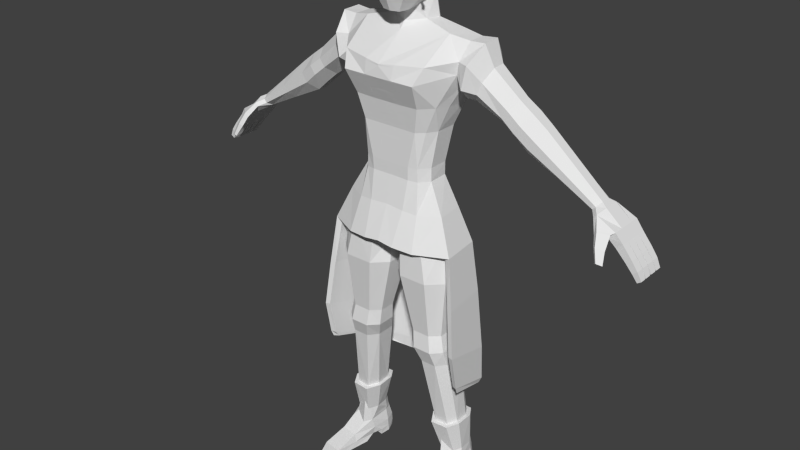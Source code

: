 # Source: BanditBettyStartScreen.blend  (saved by Blender 3.1.7; exported with 4.5.12 LTS)
import bpy
from mathutils import Matrix  # noqa: F401  (used for matrix-valued properties, if any)

bpy.ops.wm.read_factory_settings(use_empty=True)
scene = bpy.context.scene
scene.name = 'Scene'

# ---- collections
col_collection_1 = bpy.data.collections.new('Collection 1'); scene.collection.children.link(col_collection_1)

# ---- world
world_world = bpy.data.worlds.new('World'); scene.world = world_world
world_world.color = (0.05088, 0.05088, 0.05088)
world_world.use_sun_shadow = False
world_world.sun_shadow_jitter_overblur = 0.0
world_world.cycles.sampling_method = 'NONE'
world_world.cycles.sample_map_resolution = 256

# ---- meshes
me_cubo = bpy.data.meshes.new('Cubo')
me_cubo.from_pydata([(-0.07653, -0.06906, 1.833), (-0.03163, -0.1433, 1.782), (0.0, -0.152, 1.782), (-0.05822, -0.1553, 1.833), (0.0, -0.1172, 2.068), (0.0, -0.1733, 1.833), (0.0, -0.1583, 2.025), (0.0, -0.03157, 2.078), (0.0, 0.05229, 1.833), (-0.04793, 0.02324, 1.818), (0.0, -0.1065, 1.782), (-0.0443, -0.06012, 1.794), (-0.7188, 0.05392, 1.265), (-0.7295, 0.05392, 1.277), (-0.7658, 0.06562, 1.21), (-0.7958, 0.06562, 1.238), (-0.7932, 0.06562, 1.181), (-0.821, 0.06562, 1.204), (-0.8297, 0.06562, 1.143), (-0.8551, 0.06562, 1.162), (-0.8534, 0.06562, 1.114), (-0.8771, 0.06562, 1.131), (-0.8737, 0.06296, 1.09), (-0.8913, 0.06296, 1.101), (-0.7081, 0.03041, 1.253), (-0.7081, -0.02182, 1.253), (-0.7295, -0.06514, 1.277), (-0.7401, -0.02762, 1.289), (-0.7401, 0.03041, 1.289), (-0.7958, 0.03385, 1.238), (-0.7932, 0.03623, 1.181), (-0.7932, 0.004459, 1.181), (-0.7932, -0.02731, 1.181), (-0.821, -0.02731, 1.204), (-0.821, 0.004459, 1.204), (-0.821, 0.03623, 1.204), (-0.8297, 0.03385, 1.143), (-0.8297, 0.002076, 1.143), (-0.8297, -0.0297, 1.143), (-0.8551, -0.0297, 1.162), (-0.8551, 0.002076, 1.162), (-0.8551, 0.03385, 1.162), (-0.8534, 0.03385, 1.114), (-0.8534, 0.002076, 1.114), (-0.8534, -0.0297, 1.114), (-0.8771, -0.0297, 1.131), (-0.8771, 0.002076, 1.131), (-0.8771, 0.03385, 1.131), (-0.8737, 0.03183, 1.09), (-0.8737, -0.001006, 1.09), (-0.8737, -0.03071, 1.09), (-0.8913, -0.03071, 1.101), (-0.8913, -0.001006, 1.101), (-0.8913, 0.03183, 1.101), (-0.8551, 0.03861, 1.162), (-0.8771, 0.03861, 1.131), (-0.8913, 0.04068, 1.101), (-0.7658, 0.03861, 1.21), (-0.8297, 0.03861, 1.143), (-0.8534, 0.03861, 1.114), (-0.8737, 0.04068, 1.09), (-0.7658, 0.006842, 1.21), (-0.8297, 0.006842, 1.143), (-0.8551, 0.006842, 1.162), (-0.8534, 0.006842, 1.114), (-0.8771, 0.006842, 1.131), (-0.8737, 0.009549, 1.09), (-0.8913, 0.009549, 1.101), (-0.7658, -0.02493, 1.21), (-0.7958, -0.02493, 1.238), (-0.8297, -0.02493, 1.143), (-0.8551, -0.02493, 1.162), (-0.8534, -0.02493, 1.114), (-0.8771, -0.02493, 1.131), (-0.8737, -0.02328, 1.09), (-0.8913, -0.02328, 1.101), (-0.7985, -0.0567, 1.185), (-0.8351, -0.0567, 1.147), (-0.8598, -0.0567, 1.119), (-0.8773, -0.05299, 1.092), (-0.821, -0.0567, 1.204), (-0.8551, -0.0567, 1.162), (-0.8771, -0.0567, 1.131), (-0.8913, -0.05299, 1.101), (-0.7958, -0.06263, 1.238), (-0.7188, -0.06514, 1.265), (-0.7676, -0.06464, 1.22), (-0.7431, -0.0957, 1.225), (-0.755, -0.1139, 1.192), (-0.781, -0.09836, 1.182), (-0.7735, -0.1317, 1.154), (-0.7916, -0.1208, 1.147), (-0.7863, -0.07505, 1.232), (-0.7527, -0.09958, 1.241), (-0.7901, -0.1072, 1.191), (-0.7641, -0.1228, 1.202), (-0.7969, -0.126, 1.152), (-0.7788, -0.1368, 1.159), (-0.7192, -0.01618, 1.299), (-0.7192, 0.01904, 1.299), (-0.5101, 0.02215, 1.476), (-0.5101, -0.01685, 1.476), (-0.4453, -0.01685, 1.383), (-0.4453, 0.02215, 1.383), (-0.2329, 0.01996, 1.707), (-0.2342, -0.04558, 1.707), (-0.709, 0.04199, 1.288), (-0.4885, 0.06115, 1.445), (-0.4669, 0.06115, 1.414), (-0.4885, -0.05584, 1.445), (-0.4669, -0.05584, 1.414), (-0.3512, 0.01877, 1.464), (-0.3512, -0.02187, 1.464), (-0.413, -0.02187, 1.549), (-0.413, 0.01877, 1.549), (-0.3924, 0.0594, 1.521), (-0.3718, 0.0594, 1.493), (-0.3718, -0.06251, 1.493), (-0.3924, -0.06251, 1.521), (-0.398, -0.01978, 1.425), (-0.398, 0.02375, 1.425), (-0.4595, 0.02375, 1.515), (-0.4595, -0.01978, 1.515), (-0.4185, 0.06727, 1.455), (-0.439, 0.06727, 1.485), (-0.439, -0.06331, 1.485), (-0.4185, -0.06331, 1.455), (-0.2883, 0.06132, 1.607), (-0.3171, -0.03124, 1.634), (-0.2697, 0.07574, 1.557), (-0.3153, 0.01777, 1.636), (-0.2625, -0.04525, 1.521), (-0.2889, -0.08002, 1.553), (-0.2623, 0.03505, 1.531), (-0.3029, -0.07509, 1.594), (-0.1692, 0.01423, 1.722), (-0.1681, -0.06355, 1.721), (-0.2177, 0.05643, 1.683), (-0.06535, -0.04796, 1.746), (-0.2496, -0.08813, 0.09271), (-0.1888, -0.09872, 0.09271), (-0.244, 0.02203, 0.09795), (-0.2554, -0.05158, 0.09271), (-0.1801, 0.04663, 0.09833), (-0.2247, 0.05023, 0.09833), (-0.1697, 0.01604, 0.09833), (-0.1721, -0.06591, 0.09271), (-0.2724, -0.2213, 0.02668), (-0.2007, -0.2323, 0.02668), (-0.2531, 0.03294, 0.02379), (-0.2629, -0.04274, 0.02077), (-0.16, 0.01816, 0.02379), (-0.175, -0.05817, 0.02077), (-0.2548, 0.03563, 0.0004913), (-0.2297, 0.05907, 0.0004913), (-0.2749, -0.2278, 0.0004913), (-0.1745, 0.05682, 0.0004913), (-0.1594, 0.0203, 0.0004913), (-0.2005, -0.2392, 0.0004913), (-0.2482, 0.02981, 0.0537), (-0.1671, -0.05495, 0.0537), (-0.1946, -0.1417, 0.0537), (-0.2607, -0.1316, 0.0537), (-0.2586, -0.04094, 0.0537), (-0.1604, 0.01634, 0.0537), (0.0, -0.1199, 0.9686), (0.0, -0.01028, 0.9686), (-0.1729, -0.1847, 0.8819), (-0.1683, -0.152, 0.6608), (-0.1797, -0.1599, 0.598), (-0.1868, -0.1366, 0.5367), (-0.2143, -0.08968, 0.2701), (-0.23, -0.07157, 0.1483), (-0.2391, -0.06828, 0.1113), (0.0, 0.032, 0.99), (-0.06906, -0.1847, 0.8819), (-0.1022, -0.152, 0.6608), (-0.1101, -0.1599, 0.598), (-0.1284, -0.1366, 0.5367), (-0.1643, -0.09347, 0.2701), (-0.1803, -0.0787, 0.1483), (-0.1843, -0.07885, 0.2854), (-0.05862, -0.1739, 1.004), (-0.2248, -0.0342, 0.8819), (-0.2014, -0.06093, 0.6608), (-0.2145, -0.054, 0.598), (-0.2161, -0.02817, 0.5367), (-0.2427, 0.008444, 0.2705), (-0.2407, 0.0159, 0.1458), (-0.2411, 0.01909, 0.1129), (-0.2248, -0.1345, 0.8819), (-0.2014, -0.1216, 0.6608), (-0.2145, -0.1246, 0.598), (-0.2161, -0.1005, 0.5367), (-0.2336, -0.05646, 0.275), (-0.2468, -0.04315, 0.153), (-0.2529, -0.05125, 0.1113), (-0.1855, 0.00531, 1.488), (-0.06906, 0.01596, 0.8819), (-0.1591, 0.01596, 0.8819), (-0.1022, -0.03058, 0.6608), (-0.1683, -0.03058, 0.6608), (-0.1101, -0.01869, 0.598), (-0.1797, -0.01869, 0.598), (-0.1284, 0.007981, 0.5367), (-0.1868, 0.007981, 0.5367), (-0.1683, 0.03104, 0.2687), (-0.2172, 0.04923, 0.2675), (-0.1879, 0.04322, 0.1458), (-0.2229, 0.04322, 0.1458), (-0.1821, 0.04351, 0.1129), (-0.2265, 0.04673, 0.1127), (-0.09916, 0.03185, 1.007), (0.0, -0.1739, 1.004), (-0.01713, -0.0342, 0.8819), (-0.06908, -0.06093, 0.6608), (-0.07527, -0.054, 0.598), (-0.09915, -0.02817, 0.5367), (-0.1486, 0.001496, 0.2711), (-0.1714, 0.0159, 0.1458), (-0.1688, 0.01909, 0.1129), (-0.02027, -0.01028, 0.9736), (-0.01713, -0.1345, 0.8819), (-0.06908, -0.1216, 0.6608), (-0.07527, -0.1246, 0.598), (-0.09915, -0.1005, 0.5367), (-0.1419, -0.05646, 0.275), (-0.1587, -0.04315, 0.153), (-0.1683, -0.05479, 0.1113), (-0.02027, -0.1199, 0.9736), (0.0, -0.1716, 1.127), (0.0, 0.07174, 1.127), (-0.07235, 0.05707, 1.125), (-0.06795, -0.1722, 1.122), (0.0, -0.1541, 1.402), (0.0, 0.02712, 1.402), (0.0, -0.2129, 1.58), (0.0, 0.08346, 1.6), (0.0, -0.1696, 1.49), (0.0, 0.06794, 1.488), (0.0, -0.1527, 1.273), (0.0, 0.01262, 1.269), (-0.1526, -0.01195, 1.402), (-0.03529, 0.03371, 0.9854), (-0.1839, -0.01702, 1.117), (-0.1322, -0.0273, 1.271), (-0.1951, -0.1235, 1.117), (-0.1526, -0.09296, 1.402), (-0.1813, -0.07529, 1.488), (-0.1345, -0.1035, 1.272), (-0.1042, -0.1541, 1.402), (-0.1378, -0.2122, 1.581), (-0.1239, -0.1697, 1.492), (-0.07481, -0.1527, 1.273), (-0.08898, 0.02712, 1.402), (-0.1226, 0.08346, 1.6), (-0.1056, 0.06794, 1.488), (-0.05679, 0.01285, 1.27), (0.0, -0.209, 1.625), (-0.1582, -0.1789, 1.638), (-0.1272, 0.02316, 1.123), (-0.1275, 0.02712, 1.402), (-0.1556, 0.045, 1.488), (-0.2045, 0.06998, 1.598), (-0.1029, -0.0004501, 1.269), (0.0, -0.09894, 1.712), (-0.227, -0.0929, 1.65), (-0.1274, 0.06438, 1.693), (0.0, 0.07831, 1.695), (0.0, 0.0283, 1.818), (-0.03837, -0.1065, 1.782), (0.0, -0.07566, 1.794), (-0.05478, 0.01264, 1.819), (-0.1982, -0.01584, 1.041), (-0.1439, -0.175, 1.023), (-0.2097, -0.1246, 1.029), (-0.1212, -0.1632, 1.117), (-0.1673, -0.1273, 1.493), (-0.1054, -0.142, 1.272), (-0.1307, -0.1299, 1.402), (-0.7672, -0.07498, 1.219), (-0.2171, 0.03075, 1.564), (-0.2187, -0.09026, 1.605), (-0.2129, -0.0435, 1.56), (-0.07121, 0.00325, 1.833), (-0.05326, 0.032, 1.833), (-0.08748, -0.1235, 2.025), (-0.07012, -0.09277, 2.068), (-0.1036, -0.02524, 2.025), (-0.07617, -0.0248, 2.069), (-0.1077, -0.03211, 1.965), (0.0, -0.1815, 1.965), (-0.09724, -0.1457, 1.969), (0.0, 0.05332, 1.729), (-0.04773, 0.04504, 1.728), (-0.07468, 0.006183, 1.742), (0.0, -0.08001, 1.735), (-0.6885, 0.01904, 1.265), (-0.6987, 0.04199, 1.276), (-0.6885, -0.01618, 1.265), (-0.6987, -0.03896, 1.276), (-0.709, -0.03896, 1.288), (0.0, -0.1514, 1.228), (0.0, 0.01731, 1.223), (-0.1321, -0.02729, 1.224), (-0.1365, -0.1056, 1.225), (-0.07297, -0.1511, 1.227), (-0.05762, 0.01615, 1.224), (-0.1006, 0.001883, 1.223), (-0.1073, -0.1416, 1.225), (-0.2221, -0.1074, 0.2693), (-0.247, -0.06427, 0.2756), (-0.1573, -0.1124, 0.2693), (-0.2303, -0.0003738, 0.2711), (-0.2105, 0.03104, 0.2687), (-0.1626, 0.04923, 0.2675), (-0.1283, -0.06427, 0.2756), (-0.1372, 0.01084, 0.2705), (-0.253, -0.2711, 0.02264), (-0.2208, -0.2761, 0.02264), (-0.254, -0.2741, 0.01219), (-0.2207, -0.2792, 0.01219), (-0.2602, -0.004944, 0.0004913), (-0.1633, -0.0205, 0.0004913), (-0.2601, -0.005877, 0.02379), (-0.1618, -0.02096, 0.02379), (-0.268, -0.07735, 0.0), (-0.176, -0.09313, 0.0), (-0.1755, 0.05868, 0.0537), (-0.1745, 0.06023, 0.02379), (-0.228, 0.06112, 0.02379), (-0.2259, 0.05985, 0.0537), (-0.05808, -0.1454, 1.925), (-0.01426, -0.1582, 1.925), (-0.06039, -0.1464, 1.928), (-0.01426, -0.1575, 1.928), (-0.06359, -0.1584, 1.925), (-0.02445, -0.1737, 1.925), (-0.06589, -0.1586, 1.928), (-0.02445, -0.1729, 1.928), (-0.04845, -0.16, 1.914), (-0.0325, -0.1671, 1.914), (-0.0494, -0.164, 1.914), (-0.03345, -0.1711, 1.914), (-0.04848, -0.16, 1.908), (-0.04943, -0.1641, 1.908), (-0.03349, -0.1712, 1.907), (-0.0953, -0.06354, 1.87), (-0.08392, -0.06582, 1.871), (0.0, -0.1787, 1.847), (0.0, 0.09394, 1.884), (0.0, 0.0911, 1.968), (-0.09695, 0.04741, 1.883), (-0.09851, 0.0495, 1.967), (-0.05677, 0.07774, 1.968), (-0.0619, 0.07888, 1.884), (-0.2677, -0.132, 0.02373), (-0.2714, -0.1526, 0.0002456), (-0.1878, -0.1452, 0.02373), (-0.1883, -0.1662, 0.0002456), (-0.03645, 0.06477, 1.723), (-0.09493, -0.09651, 1.927), (-0.1091, -0.09423, 1.926), (0.0, 0.09239, 1.921), (-0.104, 0.04855, 1.92), (-0.06588, 0.07901, 1.921), (-0.114, -0.03928, 1.927), (0.0, -0.2189, 1.007), (0.0, 0.1122, 0.9995), (-0.08653, 0.09959, 0.9962), (-0.05893, -0.219, 0.9998), (-0.2332, 0.0007554, 0.9937), (-0.2492, -0.1502, 0.9927), (-0.1522, 0.05844, 0.995), (-0.1351, -0.2063, 0.9935), (0.0, 0.1395, 0.8135), (-0.08951, 0.1278, 0.8095), (-0.2548, 0.01244, 0.8066), (-0.274, -0.1645, 0.8054), (-0.163, 0.07868, 0.8081), (0.0, 0.1666, 0.5838), (-0.09402, 0.1626, 0.5791), (-0.274, 0.02178, 0.576), (-0.2923, -0.1786, 0.6307), (-0.1751, 0.09995, 0.5777), (0.0, 0.1736, 0.3744), (-0.09947, 0.1597, 0.3882), (-0.2756, 0.02581, 0.4424), (-0.2932, -0.1535, 0.4978), (-0.1738, 0.107, 0.408), (0.0, 0.1727, 0.3154), (-0.09956, 0.158, 0.3361), (-0.2694, 0.01754, 0.4244), (-0.2905, -0.1434, 0.4728), (-0.1706, 0.1161, 0.3632), (-0.5636, 0.02085, 1.326), (-0.5954, -0.04703, 1.368), (-0.6113, -0.01617, 1.39), (-0.5954, 0.0518, 1.368), (-0.5636, -0.01617, 1.326), (-0.5795, -0.04703, 1.347), (-0.5795, 0.0518, 1.347), (-0.6113, 0.02085, 1.39), (-0.1721, -0.1788, 0.842), (-0.1689, -0.1561, 0.6887), (-0.07503, -0.1788, 0.842), (-0.09799, -0.1561, 0.6887), (-0.2206, -0.03903, 0.842), (-0.2044, -0.05756, 0.6887), (-0.2206, -0.1322, 0.842), (-0.2044, -0.1233, 0.6887), (-0.1608, 0.007563, 0.842), (-0.1672, -0.02471, 0.6887), (-0.07503, 0.007563, 0.842), (-0.09799, -0.02471, 0.6887), (-0.02651, -0.03903, 0.842), (-0.06253, -0.05756, 0.6887), (-0.02651, -0.1322, 0.842), (-0.06253, -0.1233, 0.6887), (-0.2672, -0.111, 1.65), (-0.235, 0.03469, 1.531), (-0.2524, -0.1148, 1.569), (-0.2342, -0.05457, 1.524), (-0.2865, 0.02451, 1.711), (-0.2389, 0.08809, 1.567), (-0.2886, -0.04359, 1.709), (-0.2545, 0.09364, 1.645), (-0.05689, -0.2012, 1.631), (-0.02824, -0.1513, 1.228), (-0.03149, -0.1527, 1.273), (-0.04085, -0.1541, 1.402), (-0.04701, -0.1696, 1.49), (-0.05316, -0.2126, 1.581), (0.0, -0.1699, 1.995), (0.0, -0.1749, 2.004), (0.0, 0.06465, 1.115), (-0.06618, 0.05479, 1.113), (-0.1761, -0.01607, 1.111), (-0.1871, -0.1175, 1.11), (-0.1225, 0.02399, 1.112), (0.0, 0.09719, 0.9949), (-0.07866, 0.09036, 0.9918), (-0.2132, 0.001388, 0.9892), (-0.229, -0.1438, 0.9882), (-0.1365, 0.0587, 0.9908), (0.0, 0.1252, 0.8122), (-0.0746, 0.1194, 0.8085), (-0.2358, 0.01286, 0.8054), (-0.2546, -0.161, 0.8042), (-0.1439, 0.08152, 0.8072), (0.0, 0.1479, 0.5865), (-0.07072, 0.1427, 0.5823), (-0.2532, 0.02204, 0.5788), (-0.2745, -0.1748, 0.6326), (-0.1492, 0.09976, 0.5809), (0.0, 0.1605, 0.3808), (-0.08091, 0.1466, 0.3888), (-0.2605, 0.026, 0.4476), (-0.2762, -0.1475, 0.4958), (-0.1513, 0.1078, 0.4069), (0.0, 0.1599, 0.3205), (-0.09152, 0.1489, 0.3357), (-0.2616, 0.01717, 0.4241), (-0.2761, -0.13, 0.471), (-0.1574, 0.1113, 0.3597), (-0.1106, 0.00908, 2.061), (-0.06439, 0.009252, 2.098), (0.0, 0.104, 2.08), (0.0, 0.1188, 2.059), (0.0, 0.00487, 2.103), (0.0, 0.07548, 2.1), (-0.09811, 0.0757, 2.059), (-0.05913, 0.06349, 2.098), (-0.05599, 0.1063, 2.058), (-0.05417, 0.09366, 2.083), (-0.1143, 0.01019, 2.001), (-0.09955, 0.08382, 2.003), (-0.05904, 0.1102, 2.004), (0.0, 0.1254, 2.004), (-0.09363, -0.1343, 1.928), (-0.1031, -0.1357, 1.932), (-0.08643, -0.1332, 1.906), (-0.09588, -0.1346, 1.911), (-0.09326, -0.127, 1.891), (-0.1027, -0.1284, 1.895), (-0.09117, -0.1257, 1.88), (-0.1006, -0.127, 1.884), (-0.0958, -0.1211, 1.868), (-0.1052, -0.1225, 1.872), (-0.09335, -0.1206, 1.86), (-0.1028, -0.122, 1.864), (-0.09746, -0.1166, 1.849), (-0.1069, -0.118, 1.853), (-0.09492, -0.1143, 1.832), (-0.1044, -0.1157, 1.836), (-0.0878, -0.1386, 1.965), (-0.09724, -0.14, 1.969), (-0.09363, -0.1286, 1.928), (-0.1031, -0.13, 1.932), (-0.08643, -0.1274, 1.906), (-0.09588, -0.1288, 1.911), (-0.09326, -0.1212, 1.891), (-0.1027, -0.1226, 1.895), (-0.09117, -0.1199, 1.88), (-0.1006, -0.1213, 1.884), (-0.0958, -0.1154, 1.868), (-0.1052, -0.1168, 1.872), (-0.09335, -0.1149, 1.86), (-0.1028, -0.1163, 1.864), (-0.09746, -0.1109, 1.849), (-0.1069, -0.1123, 1.853), (-0.09492, -0.1086, 1.832), (-0.1044, -0.1099, 1.836), (-0.05729, -0.1573, 1.914), (-0.06186, -0.1552, 1.927), (-0.06319, -0.1568, 1.847), (-0.0878, -0.1444, 1.965), (-0.0325, -0.168, 1.926), (-0.0334, -0.1674, 1.913), (0.0, -0.2103, 1.575), (-0.0528, -0.2101, 1.575), (0.0, -0.1686, 1.484), (-0.0466, -0.1686, 1.485), (0.0, -0.1895, 1.531), (0.0, -0.1925, 1.538), (-0.04983, -0.1894, 1.532), (-0.05026, -0.1924, 1.538), (0.0, -0.1553, 1.409), (-0.04132, -0.1553, 1.409), (0.0, -0.1611, 1.442), (0.0, -0.1623, 1.448), (-0.04362, -0.1611, 1.442), (-0.04409, -0.1623, 1.449), (0.0, -0.2095, 1.619), (-0.05641, -0.2027, 1.625), (0.0, -0.1532, 1.319), (0.0, -0.1532, 1.325), (0.0, -0.1537, 1.36), (0.0, -0.1537, 1.368), (-0.03834, -0.1537, 1.368), (-0.03783, -0.1537, 1.36), (-0.03523, -0.1532, 1.325), (-0.03483, -0.1532, 1.319), (-0.03188, -0.1527, 1.278), (0.0, -0.1527, 1.278), (0.0, -0.1515, 1.233), (-0.02857, -0.1514, 1.232)], [], [(1, 270, 10, 2), (515, 3, 5, 349), (5, 3, 1, 2), (286, 6, 4, 287), (348, 0, 3, 515), (9, 272, 284, 285), (23, 22, 60, 56), (40, 37, 43, 46), (34, 31, 37, 40), (12, 24, 57, 14), (17, 16, 18, 19), (21, 20, 22, 23), (54, 19, 21, 55), (67, 53, 48, 66), (68, 86, 76, 32), (38, 77, 78, 44), (73, 46, 52, 75), (65, 47, 53, 67), (15, 13, 12, 14), (75, 52, 49, 74), (71, 40, 46, 73), (63, 41, 47, 65), (55, 21, 23, 56), (18, 58, 59, 20), (31, 32, 70, 37), (36, 62, 64, 42), (37, 70, 72, 43), (25, 85, 86, 68), (64, 65, 67, 66), (65, 64, 62, 63), (30, 35, 54, 58), (16, 30, 58, 18), (50, 51, 45, 44), (80, 33, 39, 81), (92, 94, 95, 93), (94, 96, 97, 95), (91, 89, 88, 90), (301, 98, 27, 26), (87, 88, 89, 280), (61, 68, 32, 31), (90, 97, 96, 91), (93, 95, 88, 87), (81, 77, 76, 80), (82, 78, 77, 81), (83, 51, 50, 79), (72, 73, 75, 74), (73, 72, 70, 71), (49, 52, 46, 43), (48, 53, 47, 42), (42, 47, 41, 36), (36, 41, 35, 30), (34, 35, 41, 63), (58, 54, 55, 59), (59, 55, 56, 60), (19, 18, 20, 21), (42, 64, 66, 48), (43, 72, 74, 49), (20, 59, 60, 22), (33, 34, 40, 71), (15, 14, 16, 17), (13, 15, 29, 28), (84, 92, 93, 26), (79, 78, 82, 83), (26, 27, 69, 84), (71, 70, 32, 33), (80, 76, 86, 84), (82, 45, 51, 83), (81, 39, 45, 82), (297, 299, 25, 24), (402, 99, 98, 397), (426, 137, 263, 424), (422, 283, 282, 421), (425, 105, 104, 423), (114, 121, 122, 113), (113, 122, 125, 118), (112, 119, 120, 111), (116, 123, 124, 115), (115, 124, 121, 114), (118, 125, 126, 117), (419, 425, 128, 134), (401, 298, 106, 398), (400, 300, 299, 399), (399, 299, 297, 395), (129, 133, 111, 116), (111, 120, 123, 116), (421, 282, 266, 419), (420, 281, 283, 422), (127, 115, 114, 130), (134, 128, 113, 118), (110, 126, 125, 109), (103, 120, 119, 102), (117, 126, 119, 112), (107, 124, 123, 108), (101, 122, 121, 100), (112, 131, 132, 117), (115, 127, 129, 116), (98, 99, 28, 27), (298, 297, 24, 12), (69, 29, 35, 34, 33), (27, 28, 29, 69), (63, 62, 31, 34), (99, 106, 13, 28), (44, 78, 79, 50), (106, 298, 12, 13), (14, 57, 30, 16), (300, 301, 26, 85), (299, 300, 85, 25), (92, 84, 86, 280), (86, 85, 87, 280), (100, 121, 124, 107), (102, 119, 126, 110), (108, 123, 120, 103), (109, 125, 122, 101), (117, 132, 134, 118), (141, 189, 211, 144), (331, 330, 149, 159), (161, 148, 358), (144, 211, 210, 143), (169, 170, 178, 177), (323, 157, 151, 325), (164, 160, 152, 325, 151), (162, 356, 147), (164, 151, 329, 328), (188, 189, 196, 195), (329, 151, 157, 156), (356, 150, 326, 357), (191, 192, 169, 168), (153, 154, 156, 157), (322, 323, 325, 324), (163, 159, 149, 324, 150), (227, 219, 317, 316), (149, 330, 154, 153), (358, 148, 158, 359), (146, 160, 164, 145), (145, 164, 328, 143), (142, 163, 162, 139), (146, 140, 161, 160), (144, 331, 159, 141), (208, 209, 207, 315), (227, 228, 220, 219), (186, 313, 194, 193), (225, 226, 218, 217), (185, 186, 193, 192), (225, 217, 216, 224), (408, 184, 191, 410), (418, 223, 215, 416), (199, 183, 273, 212), (229, 222, 214, 221), (203, 202, 204, 205), (184, 185, 192, 191), (203, 185, 184, 201), (176, 177, 224, 223), (310, 172, 180, 312), (227, 316, 312, 180), (209, 211, 189, 188), (196, 173, 172, 195), (208, 315, 317, 219), (158, 148, 319, 321), (148, 161, 162, 147), (139, 140, 181, 173), (254, 261, 262, 256), (403, 405, 175, 167), (161, 140, 139, 162), (179, 178, 170, 171), (187, 188, 195, 311), (192, 193, 170, 169), (142, 196, 189, 141), (405, 417, 222, 175), (225, 224, 177, 178), (202, 216, 217, 204), (179, 226, 225, 178), (311, 195, 172, 310), (203, 201, 200, 202), (412, 201, 184, 408), (410, 191, 168, 404), (194, 171, 170, 193), (139, 173, 196, 142), (177, 176, 168, 169), (215, 223, 224, 216), (205, 314, 313, 186), (202, 200, 215, 216), (172, 173, 181, 180), (197, 242, 247, 248), (411, 199, 198, 413), (228, 146, 145, 220), (314, 205, 204, 206), (247, 242, 245, 249), (181, 228, 227, 180), (211, 209, 208, 210), (146, 228, 181, 140), (210, 208, 219, 220), (206, 204, 217, 218), (413, 198, 214, 415), (275, 273, 183, 190), (143, 210, 220, 145), (243, 232, 231, 174), (520, 519, 236, 432), (244, 273, 275, 246), (256, 262, 263, 255), (522, 521, 238, 431), (243, 198, 199, 212), (278, 309, 306, 253), (229, 221, 166, 165), (277, 248, 247, 279), (254, 235, 241, 257), (245, 242, 261, 264), (182, 213, 230, 233), (182, 233, 276, 274), (250, 279, 278, 253), (212, 260, 232, 243), (305, 246, 276, 309), (275, 274, 276, 246), (429, 543, 542, 541, 540, 539, 430, 250, 253), (235, 254, 256, 239), (239, 256, 255, 237), (534, 533, 258, 427), (278, 279, 247, 249), (262, 261, 242, 197), (264, 261, 254, 257), (255, 263, 137, 267), (104, 135, 267, 137), (111, 133, 131, 112), (113, 128, 130, 114), (426, 127, 130, 423), (424, 420, 133, 129), (294, 9, 269, 293), (271, 11, 138, 296), (182, 229, 165, 213), (175, 222, 229, 182), (266, 259, 136, 105), (309, 276, 233, 306), (252, 277, 279, 250), (167, 274, 275, 190), (175, 182, 274, 167), (221, 243, 174, 166), (331, 144, 143, 328), (330, 329, 156, 154), (212, 273, 244, 260), (87, 85, 26, 93), (88, 95, 97, 90), (89, 94, 92, 280), (91, 96, 94, 89), (38, 39, 33, 32), (44, 45, 39, 38), (32, 76, 77, 38), (24, 25, 68, 61, 57), (30, 31, 62, 36), (35, 17, 19, 54), (15, 17, 35, 29), (57, 61, 31, 30), (69, 33, 80, 84), (270, 11, 271, 10), (272, 9, 294, 295), (9, 285, 8, 269), (359, 158, 155, 357), (141, 159, 163, 142), (277, 282, 283, 248), (248, 283, 281, 197), (262, 197, 281, 263), (251, 282, 277, 252), (259, 266, 282, 251), (237, 255, 267, 268), (203, 205, 186, 185), (0, 284, 272, 11), (270, 0, 11), (3, 0, 270, 1), (287, 4, 7, 289), (259, 427, 258, 265, 136), (188, 187, 207, 209), (104, 105, 136, 135), (272, 295, 138, 11), (288, 290, 292, 286), (351, 354, 477, 478), (288, 289, 466, 465), (354, 353, 476, 477), (214, 198, 243, 221), (287, 289, 288, 286), (289, 7, 469, 466), (288, 465, 475), (516, 291, 433), (136, 138, 295, 135), (135, 295, 294, 267), (265, 296, 138, 136), (267, 294, 293, 268), (396, 301, 300, 400), (395, 297, 298, 401), (398, 106, 99, 402), (397, 98, 301, 396), (244, 304, 308, 260), (241, 303, 307, 257), (230, 302, 428, 306, 233), (232, 307, 303, 231), (246, 305, 304, 244), (232, 260, 308, 307), (311, 194, 313, 187), (187, 313, 314, 207), (207, 314, 206, 315), (315, 206, 218, 317), (317, 218, 226, 316), (316, 226, 179, 312), (312, 179, 171, 310), (310, 171, 194, 311), (318, 320, 321, 319), (147, 155, 320, 318), (155, 158, 321, 320), (148, 147, 318, 319), (322, 324, 149, 153), (323, 322, 153, 157), (324, 325, 152, 150), (326, 150, 152, 327), (328, 329, 330, 331), (546, 428, 302, 545), (264, 308, 304, 245), (245, 304, 305, 249), (257, 307, 308, 264), (249, 305, 309, 278), (333, 335, 339, 337), (338, 336, 337, 339), (332, 333, 337, 336), (335, 334, 338, 339), (334, 332, 336, 338), (340, 342, 343, 341), (342, 340, 344, 345), (343, 342, 345, 346), (284, 347, 352), (515, 516, 361, 348), (364, 353, 354, 365), (363, 350, 355, 365), (163, 150, 356, 162), (147, 356, 357, 155), (152, 358, 359, 327), (160, 161, 358, 152), (327, 359, 357, 326), (290, 366, 362), (366, 347, 362), (364, 352, 347, 366), (361, 516, 292, 362), (353, 364, 366, 290), (351, 363, 365, 354), (352, 364, 365, 355), (348, 361, 362, 347), (233, 276, 374, 370), (246, 244, 371, 372), (260, 232, 369, 373), (230, 233, 370, 367), (244, 260, 373, 371), (246, 372, 374, 276), (232, 231, 368, 369), (371, 373, 379, 377), (372, 371, 377, 378), (369, 368, 375, 376), (373, 369, 376, 379), (376, 375, 380, 381), (379, 376, 381, 384), (377, 379, 384, 382), (378, 377, 382, 383), (384, 381, 386, 389), (382, 384, 389, 387), (383, 382, 387, 388), (381, 380, 385, 386), (387, 389, 394, 392), (388, 387, 392, 393), (386, 385, 390, 391), (389, 386, 391, 394), (101, 397, 396, 109), (107, 398, 402, 100), (103, 395, 401, 108), (109, 396, 400, 110), (102, 399, 395, 103), (110, 400, 399, 102), (108, 401, 398, 107), (100, 402, 397, 101), (200, 414, 416, 215), (414, 413, 415, 416), (201, 412, 414, 200), (412, 411, 413, 414), (190, 409, 403, 167), (409, 410, 404, 403), (199, 411, 407, 183), (411, 412, 408, 407), (176, 223, 418, 406), (406, 418, 417, 405), (168, 176, 406, 404), (404, 406, 405, 403), (222, 417, 415, 214), (417, 418, 416, 415), (183, 407, 409, 190), (407, 408, 410, 409), (263, 281, 420, 424), (137, 426, 423, 104), (133, 420, 422, 131), (132, 421, 419, 134), (266, 105, 425, 419), (128, 425, 423, 130), (131, 422, 421, 132), (127, 426, 424, 129), (252, 431, 525, 526, 520, 432, 251), (250, 430, 528, 531, 532, 522, 431, 252), (538, 234, 430, 539), (253, 306, 428, 546, 429), (251, 432, 534, 427, 259), (353, 290, 475, 476), (284, 0, 348), (285, 284, 352, 355), (8, 285, 355, 350), (284, 348, 347), (6, 286, 292, 434), (290, 362, 292), (433, 434, 292, 516), (438, 443, 442, 437), (439, 444, 441, 436), (437, 442, 444, 439), (436, 441, 440, 435), (442, 447, 449, 444), (443, 448, 447, 442), (441, 446, 445, 440), (444, 449, 446, 441), (446, 451, 450, 445), (449, 454, 451, 446), (447, 452, 454, 449), (448, 453, 452, 447), (454, 459, 456, 451), (452, 457, 459, 454), (453, 458, 457, 452), (451, 456, 455, 450), (457, 462, 464, 459), (458, 463, 462, 457), (456, 461, 460, 455), (459, 464, 461, 456), (372, 378, 448, 443), (378, 383, 453, 448), (383, 388, 458, 453), (388, 393, 463, 458), (390, 460, 461, 391), (391, 461, 464, 394), (394, 464, 462, 392), (392, 462, 463, 393), (471, 472, 474, 473), (470, 472, 466, 469), (468, 473, 474, 467), (472, 471, 465, 466), (467, 474, 472, 470), (476, 471, 473, 477), (471, 476, 475, 465), (468, 478, 477, 473), (516, 292, 480, 479), (479, 480, 482, 481), (481, 482, 484, 483), (483, 484, 486, 485), (485, 486, 488, 487), (487, 488, 490, 489), (489, 490, 492, 491), (491, 492, 494, 493), (495, 497, 498, 496), (497, 499, 500, 498), (499, 501, 502, 500), (501, 503, 504, 502), (503, 505, 506, 504), (505, 507, 508, 506), (507, 509, 510, 508), (509, 511, 512, 510), (494, 492, 510, 512), (492, 490, 508, 510), (490, 488, 506, 508), (488, 486, 504, 506), (486, 484, 502, 504), (484, 482, 500, 502), (482, 480, 498, 500), (480, 292, 496, 498), (494, 512, 511, 493), (516, 479, 497, 495), (479, 481, 499, 497), (481, 483, 501, 499), (483, 485, 503, 501), (485, 487, 505, 503), (487, 489, 507, 505), (489, 491, 509, 507), (491, 493, 511, 509), (513, 518, 517, 514), (513, 514, 516, 515), (514, 517, 291, 516), (518, 513, 515, 349), (517, 518, 349, 291), (526, 524, 519, 520), (532, 530, 521, 522), (431, 238, 523, 525), (525, 523, 524, 526), (430, 234, 527, 528), (528, 527, 529, 531), (531, 529, 530, 532), (432, 236, 533, 534), (544, 535, 542, 543), (535, 536, 541, 542), (536, 537, 540, 541), (537, 538, 539, 540), (240, 544, 543, 429), (429, 546, 545, 240), (290, 288, 475)])
_uv = me_cubo.uv_layers.new(name='UVMap')
_uv.uv.foreach_set('vector', [0.627, 0.7905, 0.627, 0.7905, 0.627, 0.7905, 0.627, 0.7905, 0.627, 0.7905, 0.627, 0.7905, 0.627, 0.7905, 0.627, 0.7905, 0.627, 0.7905, 0.627, 0.7905, 0.627, 0.7905, 0.627, 0.7905, 0.2554, 0.2214, 0.2554, 0.2214, 0.2554, 0.2214, 0.2554, 0.2214, 0.6287, 0.7752, 0.6287, 0.7752, 0.6287, 0.7752, 0.6287, 0.7752, 0.2086, 0.2221, 0.2086, 0.2221, 0.2086, 0.2221, 0.2086, 0.2221, 0.627, 0.7905, 0.627, 0.7905, 0.627, 0.7905, 0.627, 0.7905, 0.627, 0.7905, 0.627, 0.7905, 0.627, 0.7905, 0.627, 0.7905, 0.2353, 0.1645, 0.2353, 0.1645, 0.2353, 0.1645, 0.2353, 0.1645, 0.2353, 0.1645, 0.2353, 0.1645, 0.2353, 0.1645, 0.2353, 0.1645, 0.2353, 0.1645, 0.2353, 0.1645, 0.2353, 0.1645, 0.2353, 0.1645, 0.627, 0.7905, 0.627, 0.7905, 0.627, 0.7905, 0.627, 0.7905, 0.627, 0.7905, 0.627, 0.7905, 0.627, 0.7905, 0.627, 0.7905, 0.627, 0.7905, 0.627, 0.7905, 0.627, 0.7905, 0.627, 0.7905, 0.2353, 0.1645, 0.2353, 0.1645, 0.2353, 0.1645, 0.2353, 0.1645, 0.627, 0.7905, 0.627, 0.7905, 0.627, 0.7905, 0.627, 0.7905, 0.627, 0.7905, 0.627, 0.7905, 0.627, 0.7905, 0.627, 0.7905, 0.627, 0.7905, 0.627, 0.7905, 0.627, 0.7905, 0.627, 0.7905, 0.2353, 0.1645, 0.2353, 0.1645, 0.2353, 0.1645, 0.2353, 0.1645, 0.627, 0.7905, 0.627, 0.7905, 0.627, 0.7905, 0.627, 0.7905, 0.627, 0.7905, 0.627, 0.7905, 0.627, 0.7905, 0.627, 0.7905, 0.627, 0.7905, 0.627, 0.7905, 0.627, 0.7905, 0.627, 0.7905, 0.627, 0.7905, 0.627, 0.7905, 0.627, 0.7905, 0.627, 0.7905, 0.627, 0.7905, 0.627, 0.7905, 0.627, 0.7905, 0.627, 0.7905, 0.2353, 0.1645, 0.2353, 0.1645, 0.2353, 0.1645, 0.2353, 0.1645, 0.627, 0.7905, 0.627, 0.7905, 0.627, 0.7905, 0.627, 0.7905, 0.627, 0.7905, 0.627, 0.7905, 0.627, 0.7905, 0.627, 0.7905, 0.2353, 0.1645, 0.2353, 0.1645, 0.2353, 0.1645, 0.2353, 0.1645, 0.627, 0.7905, 0.627, 0.7905, 0.627, 0.7905, 0.627, 0.7905, 0.627, 0.7905, 0.627, 0.7905, 0.627, 0.7905, 0.627, 0.7905, 0.2353, 0.1645, 0.2353, 0.1645, 0.2353, 0.1645, 0.2353, 0.1645, 0.2353, 0.1645, 0.2353, 0.1645, 0.2353, 0.1645, 0.2353, 0.1645, 0.627, 0.7905, 0.627, 0.7905, 0.627, 0.7905, 0.627, 0.7905, 0.2353, 0.1645, 0.2353, 0.1645, 0.2353, 0.1645, 0.2353, 0.1645, 0.627, 0.7905, 0.627, 0.7905, 0.627, 0.7905, 0.627, 0.7905, 0.627, 0.7905, 0.627, 0.7905, 0.627, 0.7905, 0.627, 0.7905, 0.627, 0.7905, 0.627, 0.7905, 0.627, 0.7905, 0.627, 0.7905, 0.2353, 0.1645, 0.2353, 0.1645, 0.2353, 0.1645, 0.2353, 0.1645, 0.627, 0.7905, 0.627, 0.7905, 0.627, 0.7905, 0.627, 0.7905, 0.2353, 0.1645, 0.2353, 0.1645, 0.2353, 0.1645, 0.2353, 0.1645, 0.627, 0.7905, 0.627, 0.7905, 0.627, 0.7905, 0.627, 0.7905, 0.627, 0.7905, 0.627, 0.7905, 0.627, 0.7905, 0.627, 0.7905, 0.2353, 0.1645, 0.2353, 0.1645, 0.2353, 0.1645, 0.2353, 0.1645, 0.627, 0.7905, 0.627, 0.7905, 0.627, 0.7905, 0.627, 0.7905, 0.627, 0.7905, 0.627, 0.7905, 0.627, 0.7905, 0.627, 0.7905, 0.627, 0.7905, 0.627, 0.7905, 0.627, 0.7905, 0.627, 0.7905, 0.627, 0.7905, 0.627, 0.7905, 0.627, 0.7905, 0.627, 0.7905, 0.627, 0.7905, 0.627, 0.7905, 0.627, 0.7905, 0.627, 0.7905, 0.627, 0.7905, 0.627, 0.7905, 0.627, 0.7905, 0.627, 0.7905, 0.627, 0.7905, 0.627, 0.7905, 0.627, 0.7905, 0.627, 0.7905, 0.2353, 0.1645, 0.2353, 0.1645, 0.2353, 0.1645, 0.2353, 0.1645, 0.2353, 0.1645, 0.2353, 0.1645, 0.2353, 0.1645, 0.2353, 0.1645, 0.627, 0.7905, 0.627, 0.7905, 0.627, 0.7905, 0.627, 0.7905, 0.627, 0.7905, 0.627, 0.7905, 0.627, 0.7905, 0.627, 0.7905, 0.627, 0.7905, 0.627, 0.7905, 0.627, 0.7905, 0.627, 0.7905, 0.627, 0.7905, 0.627, 0.7905, 0.627, 0.7905, 0.627, 0.7905, 0.627, 0.7905, 0.627, 0.7905, 0.627, 0.7905, 0.627, 0.7905, 0.627, 0.7905, 0.627, 0.7905, 0.627, 0.7905, 0.627, 0.7905, 0.2353, 0.1645, 0.2353, 0.1645, 0.2353, 0.1645, 0.2353, 0.1645, 0.2353, 0.1645, 0.2353, 0.1645, 0.2353, 0.1645, 0.2353, 0.1645, 0.2353, 0.1645, 0.2353, 0.1645, 0.2353, 0.1645, 0.2353, 0.1645, 0.2353, 0.1645, 0.2353, 0.1645, 0.2353, 0.1645, 0.2353, 0.1645, 0.627, 0.7905, 0.627, 0.7905, 0.627, 0.7905, 0.627, 0.7905, 0.2353, 0.1645, 0.2353, 0.1645, 0.2353, 0.1645, 0.2353, 0.1645, 0.2353, 0.1645, 0.2353, 0.1645, 0.2353, 0.1645, 0.2353, 0.1645, 0.2353, 0.1645, 0.2353, 0.1645, 0.2353, 0.1645, 0.2353, 0.1645, 0.627, 0.7905, 0.627, 0.7905, 0.627, 0.7905, 0.627, 0.7905, 0.627, 0.7905, 0.627, 0.7905, 0.627, 0.7905, 0.627, 0.7905, 0.2353, 0.1645, 0.2353, 0.1645, 0.2353, 0.1645, 0.2353, 0.1645, 0.2523, 0.1576, 0.2523, 0.1576, 0.2523, 0.1576, 0.2523, 0.1576, 0.2048, 0.2657, 0.2048, 0.2657, 0.2048, 0.2657, 0.2048, 0.2657, 0.2048, 0.2657, 0.2048, 0.2657, 0.2048, 0.2657, 0.2048, 0.2657, 0.2048, 0.2657, 0.2048, 0.2657, 0.2048, 0.2657, 0.2048, 0.2657, 0.7019, 0.7653, 0.7019, 0.7653, 0.7019, 0.7653, 0.7019, 0.7653, 0.7019, 0.7653, 0.7019, 0.7653, 0.7019, 0.7653, 0.7019, 0.7653, 0.7019, 0.7653, 0.7019, 0.7653, 0.7019, 0.7653, 0.7019, 0.7653, 0.7019, 0.7653, 0.7019, 0.7653, 0.7019, 0.7653, 0.7019, 0.7653, 0.7019, 0.7653, 0.7019, 0.7653, 0.7019, 0.7653, 0.7019, 0.7653, 0.7019, 0.7653, 0.7019, 0.7653, 0.7019, 0.7653, 0.7019, 0.7653, 0.2048, 0.2657, 0.2048, 0.2657, 0.2048, 0.2657, 0.2048, 0.2657, 0.2523, 0.1576, 0.2523, 0.1576, 0.2523, 0.1576, 0.2523, 0.1576, 0.2523, 0.1576, 0.2523, 0.1576, 0.2523, 0.1576, 0.2523, 0.1576, 0.2523, 0.1576, 0.2523, 0.1576, 0.2523, 0.1576, 0.2523, 0.1576, 0.7019, 0.7653, 0.7019, 0.7653, 0.7019, 0.7653, 0.7019, 0.7653, 0.7019, 0.7653, 0.7019, 0.7653, 0.7019, 0.7653, 0.7019, 0.7653, 0.2048, 0.2657, 0.2048, 0.2657, 0.2048, 0.2657, 0.2048, 0.2657, 0.2048, 0.2657, 0.2048, 0.2657, 0.2048, 0.2657, 0.2048, 0.2657, 0.7019, 0.7653, 0.7019, 0.7653, 0.7019, 0.7653, 0.7019, 0.7653, 0.7019, 0.7653, 0.7019, 0.7653, 0.7019, 0.7653, 0.7019, 0.7653, 0.7019, 0.7653, 0.7019, 0.7653, 0.7019, 0.7653, 0.7019, 0.7653, 0.7019, 0.7653, 0.7019, 0.7653, 0.7019, 0.7653, 0.7019, 0.7653, 0.7019, 0.7653, 0.7019, 0.7653, 0.7019, 0.7653, 0.7019, 0.7653, 0.7019, 0.7653, 0.7019, 0.7653, 0.7019, 0.7653, 0.7019, 0.7653, 0.7019, 0.7653, 0.7019, 0.7653, 0.7019, 0.7653, 0.7019, 0.7653, 0.7019, 0.7653, 0.7019, 0.7653, 0.7019, 0.7653, 0.7019, 0.7653, 0.7019, 0.7653, 0.7019, 0.7653, 0.7019, 0.7653, 0.7019, 0.7653, 0.2353, 0.1645, 0.2353, 0.1645, 0.2353, 0.1645, 0.2353, 0.1645, 0.2353, 0.1645, 0.2353, 0.1645, 0.2353, 0.1645, 0.2353, 0.1645, 0.2353, 0.1645, 0.2353, 0.1645, 0.2353, 0.1645, 0.2353, 0.1645, 0.2353, 0.1645, 0.2353, 0.1645, 0.2353, 0.1645, 0.2353, 0.1645, 0.2353, 0.1645, 0.2353, 0.1645, 0.2353, 0.1645, 0.2353, 0.1645, 0.2353, 0.1645, 0.2353, 0.1645, 0.2353, 0.1645, 0.2353, 0.1645, 0.2353, 0.1645, 0.627, 0.7905, 0.627, 0.7905, 0.627, 0.7905, 0.627, 0.7905, 0.2353, 0.1645, 0.2353, 0.1645, 0.2353, 0.1645, 0.2353, 0.1645, 0.2353, 0.1645, 0.2353, 0.1645, 0.2353, 0.1645, 0.2353, 0.1645, 0.2353, 0.1645, 0.2353, 0.1645, 0.2353, 0.1645, 0.2353, 0.1645, 0.2353, 0.1645, 0.2353, 0.1645, 0.2353, 0.1645, 0.2353, 0.1645, 0.627, 0.7905, 0.627, 0.7905, 0.627, 0.7905, 0.627, 0.7905, 0.2353, 0.1645, 0.2353, 0.1645, 0.2353, 0.1645, 0.2353, 0.1645, 0.7019, 0.7653, 0.7019, 0.7653, 0.7019, 0.7653, 0.7019, 0.7653, 0.7019, 0.7653, 0.7019, 0.7653, 0.7019, 0.7653, 0.7019, 0.7653, 0.7019, 0.7653, 0.7019, 0.7653, 0.7019, 0.7653, 0.7019, 0.7653, 0.7019, 0.7653, 0.7019, 0.7653, 0.7019, 0.7653, 0.7019, 0.7653, 0.7019, 0.7653, 0.7019, 0.7653, 0.7019, 0.7653, 0.7019, 0.7653, 0.2175, 0.1663, 0.2175, 0.1663, 0.2175, 0.1663, 0.2175, 0.1663, 0.2175, 0.1663, 0.2175, 0.1663, 0.2175, 0.1663, 0.2175, 0.1663, 0.2175, 0.1663, 0.2175, 0.1663, 0.2175, 0.1663, 0.2175, 0.1663, 0.2175, 0.1663, 0.2175, 0.1663, 0.2175, 0.1663, 0.1691, 0.252, 0.1691, 0.252, 0.1691, 0.252, 0.1691, 0.252, 0.2175, 0.1663, 0.2175, 0.1663, 0.2175, 0.1663, 0.2175, 0.1663, 0.2175, 0.1663, 0.2175, 0.1663, 0.2175, 0.1663, 0.2175, 0.1663, 0.2175, 0.1663, 0.2175, 0.1663, 0.2175, 0.1663, 0.2175, 0.1663, 0.2175, 0.1663, 0.2175, 0.1663, 0.2175, 0.1663, 0.2175, 0.1663, 0.2175, 0.1663, 0.2175, 0.1663, 0.2175, 0.1663, 0.2175, 0.1663, 0.2175, 0.1663, 0.2175, 0.1663, 0.2175, 0.1663, 0.2175, 0.1663, 0.2175, 0.1663, 0.2175, 0.1663, 0.2175, 0.1663, 0.2175, 0.1663, 0.1691, 0.252, 0.1691, 0.252, 0.1691, 0.252, 0.1691, 0.252, 0.2175, 0.1663, 0.2175, 0.1663, 0.2175, 0.1663, 0.2175, 0.1663, 0.2175, 0.1663, 0.2175, 0.1663, 0.2175, 0.1663, 0.2175, 0.1663, 0.2175, 0.1663, 0.2175, 0.1663, 0.2175, 0.1663, 0.2175, 0.1663, 0.2175, 0.1663, 0.2175, 0.1663, 0.2175, 0.1663, 0.2175, 0.1663, 0.2175, 0.1663, 0.2175, 0.1663, 0.2175, 0.1663, 0.2175, 0.1663, 0.2175, 0.1663, 0.2175, 0.1663, 0.2175, 0.1663, 0.2175, 0.1663, 0.2175, 0.1663, 0.2175, 0.1663, 0.2175, 0.1663, 0.2175, 0.1663, 0.2175, 0.1663, 0.2175, 0.1663, 0.2175, 0.1663, 0.2175, 0.1663, 0.2175, 0.1663, 0.2175, 0.1663, 0.2175, 0.1663, 0.2175, 0.1663, 0.2175, 0.1663, 0.2175, 0.1663, 0.2175, 0.1663, 0.2175, 0.1663, 0.2175, 0.1663, 0.2175, 0.1663, 0.2175, 0.1663, 0.2175, 0.1663, 0.2175, 0.1663, 0.2175, 0.1663, 0.2175, 0.1663, 0.2175, 0.1663, 0.2175, 0.1663, 0.2175, 0.1663, 0.2175, 0.1663, 0.2175, 0.1663, 0.2175, 0.1663, 0.1691, 0.252, 0.1691, 0.252, 0.1691, 0.252, 0.1691, 0.252, 0.1691, 0.252, 0.1691, 0.252, 0.1691, 0.252, 0.1691, 0.252, 0.1691, 0.252, 0.1691, 0.252, 0.1691, 0.252, 0.1691, 0.252, 0.1691, 0.252, 0.1691, 0.252, 0.1691, 0.252, 0.1691, 0.252, 0.7347, 0.6264, 0.7347, 0.6264, 0.7347, 0.6264, 0.7347, 0.6264, 0.7347, 0.6264, 0.7347, 0.6264, 0.7347, 0.6264, 0.7347, 0.6264, 0.662, 0.8008, 0.662, 0.8008, 0.662, 0.8008, 0.662, 0.8008, 0.662, 0.8008, 0.662, 0.8008, 0.662, 0.8008, 0.662, 0.8008, 0.1691, 0.252, 0.1691, 0.252, 0.1691, 0.252, 0.1691, 0.252, 0.1691, 0.252, 0.1691, 0.252, 0.1691, 0.252, 0.1691, 0.252, 0.1691, 0.252, 0.1691, 0.252, 0.1691, 0.252, 0.1691, 0.252, 0.1691, 0.252, 0.1691, 0.252, 0.1691, 0.252, 0.1691, 0.252, 0.2175, 0.1663, 0.2175, 0.1663, 0.2175, 0.1663, 0.2175, 0.1663, 0.2175, 0.1663, 0.2175, 0.1663, 0.2175, 0.1663, 0.2175, 0.1663, 0.2175, 0.1663, 0.2175, 0.1663, 0.2175, 0.1663, 0.2175, 0.1663, 0.2175, 0.1663, 0.2175, 0.1663, 0.2175, 0.1663, 0.2175, 0.1663, 0.2175, 0.1663, 0.2175, 0.1663, 0.2175, 0.1663, 0.2175, 0.1663, 0.2175, 0.1663, 0.2175, 0.1663, 0.2175, 0.1663, 0.2175, 0.1663, 0.2175, 0.1663, 0.2175, 0.1663, 0.2175, 0.1663, 0.2175, 0.1663, 0.2175, 0.1663, 0.2175, 0.1663, 0.2175, 0.1663, 0.2175, 0.1663, 0.8039, 0.5853, 0.8039, 0.5853, 0.8039, 0.5853, 0.8039, 0.5853, 0.228, 0.2303, 0.228, 0.2303, 0.228, 0.2303, 0.228, 0.2303, 0.2175, 0.1663, 0.2175, 0.1663, 0.2175, 0.1663, 0.2175, 0.1663, 0.1691, 0.252, 0.1691, 0.252, 0.1691, 0.252, 0.1691, 0.252, 0.2175, 0.1663, 0.2175, 0.1663, 0.2175, 0.1663, 0.2175, 0.1663, 0.1691, 0.252, 0.1691, 0.252, 0.1691, 0.252, 0.1691, 0.252, 0.2175, 0.1663, 0.2175, 0.1663, 0.2175, 0.1663, 0.2175, 0.1663, 0.228, 0.2303, 0.228, 0.2303, 0.228, 0.2303, 0.228, 0.2303, 0.1691, 0.252, 0.1691, 0.252, 0.1691, 0.252, 0.1691, 0.252, 0.1691, 0.252, 0.1691, 0.252, 0.1691, 0.252, 0.1691, 0.252, 0.1691, 0.252, 0.1691, 0.252, 0.1691, 0.252, 0.1691, 0.252, 0.2175, 0.1663, 0.2175, 0.1663, 0.2175, 0.1663, 0.2175, 0.1663, 0.1691, 0.252, 0.1691, 0.252, 0.1691, 0.252, 0.1691, 0.252, 0.7347, 0.6264, 0.7347, 0.6264, 0.7347, 0.6264, 0.7347, 0.6264, 0.7347, 0.6264, 0.7347, 0.6264, 0.7347, 0.6264, 0.7347, 0.6264, 0.1691, 0.252, 0.1691, 0.252, 0.1691, 0.252, 0.1691, 0.252, 0.2175, 0.1663, 0.2175, 0.1663, 0.2175, 0.1663, 0.2175, 0.1663, 0.1691, 0.252, 0.1691, 0.252, 0.1691, 0.252, 0.1691, 0.252, 0.1691, 0.252, 0.1691, 0.252, 0.1691, 0.252, 0.1691, 0.252, 0.1691, 0.252, 0.1691, 0.252, 0.1691, 0.252, 0.1691, 0.252, 0.1691, 0.252, 0.1691, 0.252, 0.1691, 0.252, 0.1691, 0.252, 0.2175, 0.1663, 0.2175, 0.1663, 0.2175, 0.1663, 0.2175, 0.1663, 0.8039, 0.5853, 0.8039, 0.5853, 0.8039, 0.5853, 0.8039, 0.5853, 0.228, 0.2303, 0.228, 0.2303, 0.228, 0.2303, 0.228, 0.2303, 0.2175, 0.1663, 0.2175, 0.1663, 0.2175, 0.1663, 0.2175, 0.1663, 0.1691, 0.252, 0.1691, 0.252, 0.1691, 0.252, 0.1691, 0.252, 0.8039, 0.5853, 0.8039, 0.5853, 0.8039, 0.5853, 0.8039, 0.5853, 0.2175, 0.1663, 0.2175, 0.1663, 0.2175, 0.1663, 0.2175, 0.1663, 0.2175, 0.1663, 0.2175, 0.1663, 0.2175, 0.1663, 0.2175, 0.1663, 0.2175, 0.1663, 0.2175, 0.1663, 0.2175, 0.1663, 0.2175, 0.1663, 0.2175, 0.1663, 0.2175, 0.1663, 0.2175, 0.1663, 0.2175, 0.1663, 0.1691, 0.252, 0.1691, 0.252, 0.1691, 0.252, 0.1691, 0.252, 0.228, 0.2303, 0.228, 0.2303, 0.228, 0.2303, 0.228, 0.2303, 0.662, 0.8008, 0.662, 0.8008, 0.662, 0.8008, 0.662, 0.8008, 0.2175, 0.1663, 0.2175, 0.1663, 0.2175, 0.1663, 0.2175, 0.1663, 0.1986, 0.2176, 0.1986, 0.2176, 0.1986, 0.2176, 0.1986, 0.2176, 0.8411, 0.6111, 0.8411, 0.6111, 0.8411, 0.6111, 0.8411, 0.6111, 0.1986, 0.2176, 0.1986, 0.2176, 0.1986, 0.2176, 0.1986, 0.2176, 0.8039, 0.5853, 0.8039, 0.5853, 0.8039, 0.5853, 0.8039, 0.5853, 0.8411, 0.6111, 0.8411, 0.6111, 0.8411, 0.6111, 0.8411, 0.6111, 0.662, 0.8008, 0.662, 0.8008, 0.662, 0.8008, 0.662, 0.8008, 0.7522, 0.6967, 0.7522, 0.6967, 0.7522, 0.6967, 0.7522, 0.6967, 0.7965, 0.6802, 0.7965, 0.6802, 0.7965, 0.6802, 0.7965, 0.6802, 0.8039, 0.5853, 0.8039, 0.5853, 0.8039, 0.5853, 0.8039, 0.5853, 0.8039, 0.5853, 0.8039, 0.5853, 0.8039, 0.5853, 0.8039, 0.5853, 0.8039, 0.5853, 0.8039, 0.5853, 0.8039, 0.5853, 0.8039, 0.5853, 0.1986, 0.2176, 0.1986, 0.2176, 0.1986, 0.2176, 0.1986, 0.2176, 0.1986, 0.2176, 0.1986, 0.2176, 0.1986, 0.2176, 0.1986, 0.2176, 0.8039, 0.5853, 0.8039, 0.5853, 0.8039, 0.5853, 0.8039, 0.5853, 0.1986, 0.2176, 0.1986, 0.2176, 0.1986, 0.2176, 0.1986, 0.2176, 0.1986, 0.2176, 0.1986, 0.2176, 0.1986, 0.2176, 0.1986, 0.2176, 0.1986, 0.2176, 0.1986, 0.2176, 0.1986, 0.2176, 0.1986, 0.2176, 0.8014, 0.6029, 0.8014, 0.6029, 0.8014, 0.6029, 0.8014, 0.6029, 0.8014, 0.6029, 0.8014, 0.6029, 0.8014, 0.6029, 0.8014, 0.6029, 0.8014, 0.6029, 0.8039, 0.5853, 0.8039, 0.5853, 0.8039, 0.5853, 0.8039, 0.5853, 0.8039, 0.5853, 0.8039, 0.5853, 0.8039, 0.5853, 0.8039, 0.5853, 0.7375, 0.6639, 0.7375, 0.6639, 0.7375, 0.6639, 0.7375, 0.6639, 0.8039, 0.5853, 0.8039, 0.5853, 0.8039, 0.5853, 0.8039, 0.5853, 0.8039, 0.5853, 0.8039, 0.5853, 0.8039, 0.5853, 0.8039, 0.5853, 0.8039, 0.5853, 0.8039, 0.5853, 0.8039, 0.5853, 0.8039, 0.5853, 0.8039, 0.5853, 0.8039, 0.5853, 0.8039, 0.5853, 0.8039, 0.5853, 0.8039, 0.5853, 0.8039, 0.5853, 0.8039, 0.5853, 0.8039, 0.5853, 0.7019, 0.7653, 0.7019, 0.7653, 0.7019, 0.7653, 0.7019, 0.7653, 0.7019, 0.7653, 0.7019, 0.7653, 0.7019, 0.7653, 0.7019, 0.7653, 0.2048, 0.2657, 0.2048, 0.2657, 0.2048, 0.2657, 0.2048, 0.2657, 0.2048, 0.2657, 0.2048, 0.2657, 0.2048, 0.2657, 0.2048, 0.2657, 0.627, 0.7905, 0.627, 0.7905, 0.627, 0.7905, 0.627, 0.7905, 0.627, 0.7905, 0.627, 0.7905, 0.627, 0.7905, 0.627, 0.7905, 0.7965, 0.6802, 0.7965, 0.6802, 0.7965, 0.6802, 0.7965, 0.6802, 0.662, 0.8008, 0.662, 0.8008, 0.662, 0.8008, 0.662, 0.8008, 0.8039, 0.5853, 0.8039, 0.5853, 0.8039, 0.5853, 0.8039, 0.5853, 0.1986, 0.2176, 0.1986, 0.2176, 0.1986, 0.2176, 0.1986, 0.2176, 0.8039, 0.5853, 0.8039, 0.5853, 0.8039, 0.5853, 0.8039, 0.5853, 0.662, 0.8008, 0.662, 0.8008, 0.662, 0.8008, 0.662, 0.8008, 0.662, 0.8008, 0.662, 0.8008, 0.662, 0.8008, 0.662, 0.8008, 0.7965, 0.6802, 0.7965, 0.6802, 0.7965, 0.6802, 0.7965, 0.6802, 0.2175, 0.1663, 0.2175, 0.1663, 0.2175, 0.1663, 0.2175, 0.1663, 0.2175, 0.1663, 0.2175, 0.1663, 0.2175, 0.1663, 0.2175, 0.1663, 0.1986, 0.2176, 0.1986, 0.2176, 0.1986, 0.2176, 0.1986, 0.2176, 0.2353, 0.1645, 0.2353, 0.1645, 0.2353, 0.1645, 0.2353, 0.1645, 0.627, 0.7905, 0.627, 0.7905, 0.627, 0.7905, 0.627, 0.7905, 0.627, 0.7905, 0.627, 0.7905, 0.627, 0.7905, 0.627, 0.7905, 0.627, 0.7905, 0.627, 0.7905, 0.627, 0.7905, 0.627, 0.7905, 0.2353, 0.1645, 0.2353, 0.1645, 0.2353, 0.1645, 0.2353, 0.1645, 0.627, 0.7905, 0.627, 0.7905, 0.627, 0.7905, 0.627, 0.7905, 0.2353, 0.1645, 0.2353, 0.1645, 0.2353, 0.1645, 0.2353, 0.1645, 0.2353, 0.1645, 0.2353, 0.1645, 0.2353, 0.1645, 0.2353, 0.1645, 0.2353, 0.1645, 0.2353, 0.1645, 0.2353, 0.1645, 0.2353, 0.1645, 0.2353, 0.1645, 0.2353, 0.1645, 0.2353, 0.1645, 0.2353, 0.1645, 0.2353, 0.1645, 0.2353, 0.1645, 0.2353, 0.1645, 0.2353, 0.1645, 0.2353, 0.1645, 0.2353, 0.1645, 0.2353, 0.1645, 0.2353, 0.1645, 0.2353, 0.1645, 0.2353, 0.1645, 0.2353, 0.1645, 0.2353, 0.1645, 0.2353, 0.1645, 0.627, 0.7905, 0.627, 0.7905, 0.627, 0.7905, 0.627, 0.7905, 0.627, 0.7905, 0.627, 0.7905, 0.627, 0.7905, 0.627, 0.7905, 0.2086, 0.2221, 0.2086, 0.2221, 0.2086, 0.2221, 0.2086, 0.2221, 0.2175, 0.1663, 0.2175, 0.1663, 0.2175, 0.1663, 0.2175, 0.1663, 0.2175, 0.1663, 0.2175, 0.1663, 0.2175, 0.1663, 0.2175, 0.1663, 0.8039, 0.5853, 0.8039, 0.5853, 0.8039, 0.5853, 0.8039, 0.5853, 0.8039, 0.5853, 0.8039, 0.5853, 0.8039, 0.5853, 0.8039, 0.5853, 0.8039, 0.5853, 0.8039, 0.5853, 0.8039, 0.5853, 0.8039, 0.5853, 0.8039, 0.5853, 0.8039, 0.5853, 0.8039, 0.5853, 0.8039, 0.5853, 0.8039, 0.5853, 0.8039, 0.5853, 0.8039, 0.5853, 0.8039, 0.5853, 0.8039, 0.5853, 0.8039, 0.5853, 0.8039, 0.5853, 0.8039, 0.5853, 0.1691, 0.252, 0.1691, 0.252, 0.1691, 0.252, 0.1691, 0.252, 0.627, 0.7905, 0.627, 0.7905, 0.627, 0.7905, 0.627, 0.7905, 0.627, 0.7905, 0.627, 0.7905, 0.627, 0.7905, 0.627, 0.7905, 0.627, 0.7905, 0.627, 0.7905, 0.627, 0.7905, 0.2554, 0.2214, 0.2554, 0.2214, 0.2554, 0.2214, 0.2554, 0.2214, 0.6076, 0.738, 0.6076, 0.738, 0.6076, 0.738, 0.6076, 0.738, 0.6076, 0.738, 0.2175, 0.1663, 0.2175, 0.1663, 0.2175, 0.1663, 0.2175, 0.1663, 0.8039, 0.5853, 0.8039, 0.5853, 0.8039, 0.5853, 0.8039, 0.5853, 0.627, 0.7905, 0.627, 0.7905, 0.627, 0.7905, 0.627, 0.7905, 0.2554, 0.2214, 0.2554, 0.2214, 0.2554, 0.2214, 0.2554, 0.2214, 0.2554, 0.2214, 0.2554, 0.2214, 0.2554, 0.2214, 0.2554, 0.2214, 0.2554, 0.2214, 0.2554, 0.2214, 0.2554, 0.2214, 0.2554, 0.2214, 0.2554, 0.2214, 0.2554, 0.2214, 0.2554, 0.2214, 0.2554, 0.2214, 0.662, 0.8008, 0.662, 0.8008, 0.662, 0.8008, 0.662, 0.8008, 0.2554, 0.2214, 0.2554, 0.2214, 0.2554, 0.2214, 0.2554, 0.2214, 0.2554, 0.2214, 0.2554, 0.2214, 0.2554, 0.2214, 0.2554, 0.2214, 0.2554, 0.2214, 0.2554, 0.2214, 0.2554, 0.2214, 0.6796, 0.8013, 0.6796, 0.8013, 0.6796, 0.8013, 0.6076, 0.738, 0.6076, 0.738, 0.6076, 0.738, 0.6076, 0.738, 0.6076, 0.738, 0.6076, 0.738, 0.6076, 0.738, 0.6076, 0.738, 0.6076, 0.738, 0.6076, 0.738, 0.6076, 0.738, 0.6076, 0.738, 0.6076, 0.738, 0.6076, 0.738, 0.6076, 0.738, 0.6076, 0.738, 0.2523, 0.1576, 0.2523, 0.1576, 0.2523, 0.1576, 0.2523, 0.1576, 0.2523, 0.1576, 0.2523, 0.1576, 0.2523, 0.1576, 0.2523, 0.1576, 0.2523, 0.1576, 0.2523, 0.1576, 0.2523, 0.1576, 0.2523, 0.1576, 0.2523, 0.1576, 0.2523, 0.1576, 0.2523, 0.1576, 0.2523, 0.1576, 0.1986, 0.2176, 0.1986, 0.2176, 0.1986, 0.2176, 0.1986, 0.2176, 0.7522, 0.6967, 0.7522, 0.6967, 0.7522, 0.6967, 0.7522, 0.6967, 0.1986, 0.2176, 0.1986, 0.2176, 0.1986, 0.2176, 0.1986, 0.2176, 0.1986, 0.2176, 0.1986, 0.2176, 0.1986, 0.2176, 0.1986, 0.2176, 0.1986, 0.2176, 0.1986, 0.2176, 0.1986, 0.2176, 0.1986, 0.2176, 0.1986, 0.2176, 0.1986, 0.2176, 0.1986, 0.2176, 0.1986, 0.2176, 0.1986, 0.2176, 0.2175, 0.1663, 0.2175, 0.1663, 0.2175, 0.1663, 0.2175, 0.1663, 0.2175, 0.1663, 0.2175, 0.1663, 0.2175, 0.1663, 0.2175, 0.1663, 0.2175, 0.1663, 0.2175, 0.1663, 0.2175, 0.1663, 0.2175, 0.1663, 0.2175, 0.1663, 0.2175, 0.1663, 0.2175, 0.1663, 0.2175, 0.1663, 0.2175, 0.1663, 0.2175, 0.1663, 0.2175, 0.1663, 0.2175, 0.1663, 0.2175, 0.1663, 0.2175, 0.1663, 0.2175, 0.1663, 0.2175, 0.1663, 0.2175, 0.1663, 0.2175, 0.1663, 0.2175, 0.1663, 0.2175, 0.1663, 0.2175, 0.1663, 0.2175, 0.1663, 0.2175, 0.1663, 0.2175, 0.1663, 0.2175, 0.1663, 0.2175, 0.1663, 0.2175, 0.1663, 0.2175, 0.1663, 0.2175, 0.1663, 0.2175, 0.1663, 0.2175, 0.1663, 0.2175, 0.1663, 0.2175, 0.1663, 0.2175, 0.1663, 0.2175, 0.1663, 0.2175, 0.1663, 0.2175, 0.1663, 0.2175, 0.1663, 0.2175, 0.1663, 0.2175, 0.1663, 0.2175, 0.1663, 0.2175, 0.1663, 0.2175, 0.1663, 0.2175, 0.1663, 0.2175, 0.1663, 0.2175, 0.1663, 0.2175, 0.1663, 0.2175, 0.1663, 0.2175, 0.1663, 0.2175, 0.1663, 0.2175, 0.1663, 0.2175, 0.1663, 0.2175, 0.1663, 0.2175, 0.1663, 0.2175, 0.1663, 0.2175, 0.1663, 0.2175, 0.1663, 0.2175, 0.1663, 0.2175, 0.1663, 0.2175, 0.1663, 0.7929, 0.6367, 0.7929, 0.6367, 0.7929, 0.6367, 0.7929, 0.6367, 0.7522, 0.6967, 0.7522, 0.6967, 0.7522, 0.6967, 0.7522, 0.6967, 0.7522, 0.6967, 0.7522, 0.6967, 0.7522, 0.6967, 0.7522, 0.6967, 0.7522, 0.6967, 0.7522, 0.6967, 0.7522, 0.6967, 0.7522, 0.6967, 0.7522, 0.6967, 0.7522, 0.6967, 0.7522, 0.6967, 0.7522, 0.6967, 0.1718, 0.2142, 0.1718, 0.2142, 0.1718, 0.2142, 0.1718, 0.2142, 0.1557, 0.2168, 0.1557, 0.2168, 0.1557, 0.2168, 0.1557, 0.2168, 0.1557, 0.2168, 0.1557, 0.2168, 0.1557, 0.2168, 0.1557, 0.2168, 0.1557, 0.2168, 0.1557, 0.2168, 0.1557, 0.2168, 0.1557, 0.2168, 0.1557, 0.2168, 0.1557, 0.2168, 0.1557, 0.2168, 0.1557, 0.2168, 0.2547, 0.1763, 0.2547, 0.1763, 0.2547, 0.1763, 0.2547, 0.1763, 0.2547, 0.1763, 0.2547, 0.1763, 0.2547, 0.1763, 0.2547, 0.1763, 0.2547, 0.1763, 0.2547, 0.1763, 0.2547, 0.1763, 0.2547, 0.1763, 0.2554, 0.2214, 0.2554, 0.2214, 0.2554, 0.2214, 0.6722, 0.7779, 0.6722, 0.7779, 0.6722, 0.7779, 0.6722, 0.7779, 0.2554, 0.2214, 0.2554, 0.2214, 0.2554, 0.2214, 0.2554, 0.2214, 0.2554, 0.2214, 0.2554, 0.2214, 0.2554, 0.2214, 0.2554, 0.2214, 0.2175, 0.1663, 0.2175, 0.1663, 0.2175, 0.1663, 0.2175, 0.1663, 0.2175, 0.1663, 0.2175, 0.1663, 0.2175, 0.1663, 0.2175, 0.1663, 0.2175, 0.1663, 0.2175, 0.1663, 0.2175, 0.1663, 0.2175, 0.1663, 0.2175, 0.1663, 0.2175, 0.1663, 0.2175, 0.1663, 0.2175, 0.1663, 0.2175, 0.1663, 0.2175, 0.1663, 0.2175, 0.1663, 0.2175, 0.1663, 0.2554, 0.2214, 0.2554, 0.2214, 0.2554, 0.2214, 0.2554, 0.2214, 0.2554, 0.2214, 0.2554, 0.2214, 0.2554, 0.2214, 0.2554, 0.2214, 0.2554, 0.2214, 0.2554, 0.2214, 0.2554, 0.2214, 0.2554, 0.2214, 0.2554, 0.2214, 0.2554, 0.2214, 0.2554, 0.2214, 0.2554, 0.2214, 0.2554, 0.2214, 0.2554, 0.2214, 0.2554, 0.2214, 0.2554, 0.2214, 0.2554, 0.2214, 0.2554, 0.2214, 0.2554, 0.2214, 0.2554, 0.2214, 0.2554, 0.2214, 0.2554, 0.2214, 0.2554, 0.2214, 0.2554, 0.2214, 0.2554, 0.2214, 0.2554, 0.2214, 0.1986, 0.2176, 0.1986, 0.2176, 0.1986, 0.2176, 0.1986, 0.2176, 0.1986, 0.2176, 0.1986, 0.2176, 0.1986, 0.2176, 0.1986, 0.2176, 0.1986, 0.2176, 0.1986, 0.2176, 0.1986, 0.2176, 0.1986, 0.2176, 0.1986, 0.2176, 0.1986, 0.2176, 0.1986, 0.2176, 0.1986, 0.2176, 0.1986, 0.2176, 0.1986, 0.2176, 0.1986, 0.2176, 0.1986, 0.2176, 0.1986, 0.2176, 0.1986, 0.2176, 0.1986, 0.2176, 0.1986, 0.2176, 0.1986, 0.2176, 0.1986, 0.2176, 0.1986, 0.2176, 0.1986, 0.2176, 0.1986, 0.2176, 0.1986, 0.2176, 0.1986, 0.2176, 0.1986, 0.2176, 0.1986, 0.2176, 0.1986, 0.2176, 0.1986, 0.2176, 0.1986, 0.2176, 0.1986, 0.2176, 0.1986, 0.2176, 0.1986, 0.2176, 0.1986, 0.2176, 0.1986, 0.2176, 0.1986, 0.2176, 0.1986, 0.2176, 0.1986, 0.2176, 0.1986, 0.2176, 0.1986, 0.2176, 0.1986, 0.2176, 0.1986, 0.2176, 0.1986, 0.2176, 0.1986, 0.2176, 0.1986, 0.2176, 0.1986, 0.2176, 0.1986, 0.2176, 0.1986, 0.2176, 0.1986, 0.2176, 0.1986, 0.2176, 0.1986, 0.2176, 0.1986, 0.2176, 0.1986, 0.2176, 0.1986, 0.2176, 0.1887, 0.2471, 0.1887, 0.2471, 0.1887, 0.2471, 0.1887, 0.2471, 0.1887, 0.2471, 0.1887, 0.2471, 0.1887, 0.2471, 0.1887, 0.2471, 0.1887, 0.2471, 0.1887, 0.2471, 0.1887, 0.2471, 0.1887, 0.2471, 0.1887, 0.2471, 0.1887, 0.2471, 0.1887, 0.2471, 0.1887, 0.2471, 0.7965, 0.6802, 0.7965, 0.6802, 0.7965, 0.6802, 0.7965, 0.6802, 0.7965, 0.6802, 0.7965, 0.6802, 0.7965, 0.6802, 0.7965, 0.6802, 0.7965, 0.6802, 0.7965, 0.6802, 0.7965, 0.6802, 0.7965, 0.6802, 0.7965, 0.6802, 0.7965, 0.6802, 0.7965, 0.6802, 0.7965, 0.6802, 0.7019, 0.7653, 0.7019, 0.7653, 0.7019, 0.7653, 0.7019, 0.7653, 0.7019, 0.7653, 0.7019, 0.7653, 0.7019, 0.7653, 0.7019, 0.7653, 0.7019, 0.7653, 0.7019, 0.7653, 0.7019, 0.7653, 0.7019, 0.7653, 0.6647, 0.756, 0.6647, 0.756, 0.6647, 0.756, 0.6647, 0.756, 0.7019, 0.7653, 0.7019, 0.7653, 0.7019, 0.7653, 0.7019, 0.7653, 0.7019, 0.7653, 0.7019, 0.7653, 0.7019, 0.7653, 0.7019, 0.7653, 0.6492, 0.7374, 0.6492, 0.7374, 0.6492, 0.7374, 0.6492, 0.7374, 0.7019, 0.7653, 0.7019, 0.7653, 0.7019, 0.7653, 0.7019, 0.7653, 0.7347, 0.6264, 0.7347, 0.6264, 0.7347, 0.6264, 0.7347, 0.6264, 0.6, 0.7853, 0.6, 0.7853, 0.6, 0.7853, 0.6, 0.7853, 0.7347, 0.6264, 0.7347, 0.6264, 0.7347, 0.6264, 0.7347, 0.6264, 0.6, 0.7853, 0.6, 0.7853, 0.6, 0.7853, 0.6, 0.7853, 0.228, 0.2303, 0.228, 0.2303, 0.228, 0.2303, 0.228, 0.2303, 0.6, 0.7853, 0.6, 0.7853, 0.6, 0.7853, 0.6, 0.7853, 0.228, 0.2303, 0.228, 0.2303, 0.228, 0.2303, 0.228, 0.2303, 0.6, 0.7853, 0.6, 0.7853, 0.6, 0.7853, 0.6, 0.7853, 0.7347, 0.6264, 0.7347, 0.6264, 0.7347, 0.6264, 0.7347, 0.6264, 0.6, 0.7853, 0.6, 0.7853, 0.6, 0.7853, 0.6, 0.7853, 0.7347, 0.6264, 0.7347, 0.6264, 0.7347, 0.6264, 0.7347, 0.6264, 0.6, 0.7853, 0.6, 0.7853, 0.6, 0.7853, 0.6, 0.7853, 0.228, 0.2303, 0.228, 0.2303, 0.228, 0.2303, 0.228, 0.2303, 0.6, 0.7853, 0.6, 0.7853, 0.6, 0.7853, 0.6, 0.7853, 0.228, 0.2303, 0.228, 0.2303, 0.228, 0.2303, 0.228, 0.2303, 0.6, 0.7853, 0.6, 0.7853, 0.6, 0.7853, 0.6, 0.7853, 0.2048, 0.2657, 0.2048, 0.2657, 0.2048, 0.2657, 0.2048, 0.2657, 0.2048, 0.2657, 0.2048, 0.2657, 0.2048, 0.2657, 0.2048, 0.2657, 0.2048, 0.2657, 0.2048, 0.2657, 0.2048, 0.2657, 0.2048, 0.2657, 0.2048, 0.2657, 0.2048, 0.2657, 0.2048, 0.2657, 0.2048, 0.2657, 0.2048, 0.2657, 0.2048, 0.2657, 0.2048, 0.2657, 0.2048, 0.2657, 0.2048, 0.2657, 0.2048, 0.2657, 0.2048, 0.2657, 0.2048, 0.2657, 0.2048, 0.2657, 0.2048, 0.2657, 0.2048, 0.2657, 0.2048, 0.2657, 0.2048, 0.2657, 0.2048, 0.2657, 0.2048, 0.2657, 0.2048, 0.2657, 0.8014, 0.6029, 0.8014, 0.6029, 0.8014, 0.6029, 0.8014, 0.6029, 0.8014, 0.6029, 0.8014, 0.6029, 0.8014, 0.6029, 0.8014, 0.6029, 0.8014, 0.6029, 0.8014, 0.6029, 0.8014, 0.6029, 0.8014, 0.6029, 0.8014, 0.6029, 0.8014, 0.6029, 0.8014, 0.6029, 0.2551, 0.2654, 0.2551, 0.2654, 0.2551, 0.2654, 0.2551, 0.2654, 0.8014, 0.6029, 0.8014, 0.6029, 0.8014, 0.6029, 0.8014, 0.6029, 0.8014, 0.6029, 0.8014, 0.6029, 0.8014, 0.6029, 0.8014, 0.6029, 0.8014, 0.6029, 0.8014, 0.6029, 0.2554, 0.2214, 0.2554, 0.2214, 0.2554, 0.2214, 0.2554, 0.2214, 0.6305, 0.762, 0.6305, 0.762, 0.6305, 0.762, 0.2554, 0.2214, 0.2554, 0.2214, 0.2554, 0.2214, 0.2554, 0.2214, 0.2554, 0.2214, 0.2554, 0.2214, 0.2554, 0.2214, 0.2554, 0.2214, 0.2564, 0.1985, 0.2564, 0.1985, 0.2564, 0.1985, 0.2554, 0.2214, 0.2554, 0.2214, 0.2554, 0.2214, 0.2554, 0.2214, 0.2554, 0.2214, 0.2554, 0.2214, 0.2554, 0.2214, 0.2554, 0.2214, 0.2554, 0.2214, 0.2554, 0.2214, 0.2554, 0.2214, 0.1986, 0.2176, 0.1986, 0.2176, 0.1986, 0.2176, 0.1986, 0.2176, 0.1986, 0.2176, 0.1986, 0.2176, 0.1986, 0.2176, 0.1986, 0.2176, 0.1986, 0.2176, 0.1986, 0.2176, 0.1986, 0.2176, 0.1986, 0.2176, 0.1986, 0.2176, 0.1986, 0.2176, 0.1986, 0.2176, 0.1986, 0.2176, 0.1986, 0.2176, 0.1986, 0.2176, 0.1986, 0.2176, 0.1986, 0.2176, 0.1986, 0.2176, 0.1986, 0.2176, 0.1986, 0.2176, 0.1986, 0.2176, 0.1986, 0.2176, 0.1986, 0.2176, 0.1986, 0.2176, 0.1986, 0.2176, 0.1986, 0.2176, 0.1986, 0.2176, 0.1986, 0.2176, 0.1986, 0.2176, 0.1986, 0.2176, 0.1986, 0.2176, 0.1986, 0.2176, 0.1986, 0.2176, 0.1986, 0.2176, 0.1986, 0.2176, 0.1986, 0.2176, 0.1986, 0.2176, 0.1986, 0.2176, 0.1986, 0.2176, 0.1986, 0.2176, 0.1986, 0.2176, 0.1986, 0.2176, 0.1986, 0.2176, 0.1986, 0.2176, 0.1986, 0.2176, 0.1887, 0.2471, 0.1887, 0.2471, 0.1887, 0.2471, 0.1887, 0.2471, 0.1887, 0.2471, 0.1887, 0.2471, 0.1887, 0.2471, 0.1887, 0.2471, 0.1887, 0.2471, 0.1887, 0.2471, 0.1887, 0.2471, 0.1887, 0.2471, 0.1887, 0.2471, 0.1887, 0.2471, 0.1887, 0.2471, 0.1887, 0.2471, 0.7965, 0.6802, 0.7965, 0.6802, 0.7965, 0.6802, 0.7965, 0.6802, 0.7965, 0.6802, 0.7965, 0.6802, 0.7965, 0.6802, 0.7965, 0.6802, 0.7965, 0.6802, 0.7965, 0.6802, 0.7965, 0.6802, 0.7965, 0.6802, 0.7965, 0.6802, 0.7965, 0.6802, 0.7965, 0.6802, 0.7965, 0.6802, 0.1986, 0.2176, 0.1986, 0.2176, 0.1986, 0.2176, 0.1986, 0.2176, 0.1986, 0.2176, 0.1986, 0.2176, 0.1986, 0.2176, 0.1986, 0.2176, 0.1887, 0.2471, 0.1887, 0.2471, 0.1887, 0.2471, 0.1887, 0.2471, 0.7965, 0.6802, 0.7965, 0.6802, 0.7965, 0.6802, 0.7965, 0.6802, 0.7965, 0.6802, 0.7965, 0.6802, 0.7965, 0.6802, 0.7965, 0.6802, 0.7965, 0.6802, 0.7965, 0.6802, 0.7965, 0.6802, 0.7965, 0.6802, 0.7965, 0.6802, 0.7965, 0.6802, 0.7965, 0.6802, 0.7965, 0.6802, 0.7965, 0.6802, 0.7965, 0.6802, 0.7965, 0.6802, 0.7965, 0.6802, 0.2554, 0.2214, 0.2554, 0.2214, 0.2554, 0.2214, 0.2554, 0.2214, 0.2554, 0.2214, 0.2554, 0.2214, 0.2554, 0.2214, 0.2554, 0.2214, 0.2554, 0.2214, 0.2554, 0.2214, 0.2554, 0.2214, 0.2554, 0.2214, 0.2554, 0.2214, 0.2554, 0.2214, 0.2554, 0.2214, 0.2554, 0.2214, 0.2554, 0.2214, 0.2554, 0.2214, 0.2554, 0.2214, 0.2554, 0.2214, 0.2554, 0.2214, 0.2554, 0.2214, 0.2554, 0.2214, 0.2554, 0.2214, 0.2554, 0.2214, 0.2554, 0.2214, 0.2554, 0.2214, 0.2554, 0.2214, 0.2554, 0.2214, 0.2554, 0.2214, 0.2554, 0.2214, 0.2554, 0.2214, 0.2554, 0.2214, 0.2554, 0.2214, 0.2554, 0.2214, 0.2554, 0.2214, 0.2554, 0.2214, 0.2554, 0.2214, 0.2554, 0.2214, 0.2554, 0.2214, 0.2554, 0.2214, 0.2554, 0.2214, 0.2554, 0.2214, 0.2554, 0.2214, 0.2554, 0.2214, 0.2554, 0.2214, 0.2554, 0.2214, 0.2554, 0.2214, 0.2554, 0.2214, 0.2554, 0.2214, 0.2554, 0.2214, 0.2554, 0.2214, 0.2554, 0.2214, 0.2554, 0.2214, 0.2554, 0.2214, 0.2554, 0.2214, 0.2554, 0.2214, 0.2554, 0.2214, 0.2554, 0.2214, 0.2554, 0.2214, 0.2554, 0.2214, 0.2554, 0.2214, 0.2554, 0.2214, 0.2554, 0.2214, 0.2554, 0.2214, 0.2554, 0.2214, 0.2554, 0.2214, 0.2554, 0.2214, 0.2554, 0.2214, 0.2554, 0.2214, 0.2554, 0.2214, 0.2554, 0.2214, 0.2554, 0.2214, 0.2554, 0.2214, 0.2554, 0.2214, 0.2554, 0.2214, 0.2554, 0.2214, 0.2554, 0.2214, 0.2554, 0.2214, 0.2554, 0.2214, 0.2554, 0.2214, 0.2554, 0.2214, 0.2554, 0.2214, 0.2554, 0.2214, 0.2554, 0.2214, 0.2554, 0.2214, 0.2554, 0.2214, 0.2554, 0.2214, 0.2554, 0.2214, 0.2554, 0.2214, 0.2554, 0.2214, 0.2554, 0.2214, 0.2554, 0.2214, 0.2554, 0.2214, 0.2554, 0.2214, 0.2554, 0.2214, 0.2554, 0.2214, 0.2554, 0.2214, 0.2554, 0.2214, 0.2554, 0.2214, 0.2554, 0.2214, 0.2554, 0.2214, 0.2554, 0.2214, 0.2554, 0.2214, 0.2554, 0.2214, 0.2554, 0.2214, 0.2554, 0.2214, 0.2554, 0.2214, 0.2554, 0.2214, 0.2554, 0.2214, 0.2554, 0.2214, 0.2554, 0.2214, 0.2554, 0.2214, 0.2554, 0.2214, 0.2554, 0.2214, 0.2554, 0.2214, 0.2554, 0.2214, 0.2554, 0.2214, 0.2554, 0.2214, 0.2554, 0.2214, 0.2554, 0.2214, 0.2554, 0.2214, 0.2554, 0.2214, 0.2554, 0.2214, 0.2554, 0.2214, 0.2554, 0.2214, 0.2554, 0.2214, 0.2554, 0.2214, 0.1745, 0.1845, 0.1745, 0.1845, 0.1745, 0.1845, 0.1745, 0.1845, 0.2554, 0.2214, 0.2554, 0.2214, 0.2554, 0.2214, 0.2554, 0.2214, 0.2554, 0.2214, 0.2554, 0.2214, 0.2554, 0.2214, 0.2554, 0.2214, 0.2554, 0.2214, 0.2554, 0.2214, 0.2554, 0.2214, 0.2554, 0.2214, 0.2554, 0.2214, 0.2554, 0.2214, 0.2554, 0.2214, 0.2554, 0.2214, 0.2554, 0.2214, 0.2554, 0.2214, 0.2554, 0.2214, 0.2554, 0.2214, 0.2554, 0.2214, 0.2554, 0.2214, 0.2554, 0.2214, 0.2554, 0.2214, 0.2554, 0.2214, 0.2554, 0.2214, 0.2554, 0.2214, 0.2554, 0.2214, 0.1745, 0.1845, 0.1745, 0.1845, 0.1745, 0.1845, 0.1745, 0.1845, 0.8099, 0.8167, 0.8099, 0.8167, 0.8099, 0.8167, 0.8099, 0.8167, 0.6068, 0.846, 0.6068, 0.846, 0.6068, 0.846, 0.6068, 0.846, 0.6068, 0.846, 0.6068, 0.846, 0.6068, 0.846, 0.6068, 0.846, 0.6068, 0.846, 0.6068, 0.846, 0.6068, 0.846, 0.6068, 0.846, 0.6068, 0.846, 0.6068, 0.846, 0.6068, 0.846, 0.6068, 0.846, 0.2551, 0.2654, 0.2551, 0.2654, 0.2551, 0.2654, 0.2551, 0.2654, 0.2551, 0.2654, 0.2551, 0.2654, 0.2551, 0.2654, 0.2551, 0.2654, 0.2551, 0.2654, 0.2551, 0.2654, 0.2551, 0.2654, 0.2551, 0.2654, 0.7532, 0.6424, 0.7532, 0.6424, 0.7532, 0.6424, 0.7532, 0.6424, 0.7786, 0.617, 0.7786, 0.617, 0.7786, 0.617, 0.7786, 0.617, 0.2551, 0.2654, 0.2551, 0.2654, 0.2551, 0.2654, 0.2551, 0.2654, 0.7512, 0.5994, 0.7512, 0.5994, 0.7512, 0.5994, 0.7512, 0.5994, 0.2551, 0.2654, 0.2551, 0.2654, 0.2551, 0.2654, 0.2551, 0.2654, 0.2551, 0.2654, 0.2551, 0.2654, 0.2551, 0.2654, 0.2551, 0.2654, 0.8293, 0.6775, 0.8293, 0.6775, 0.8293, 0.6775, 0.8293, 0.6775, 0.2551, 0.2654, 0.2551, 0.2654, 0.2551, 0.2654, 0.2551, 0.2654, 0.8293, 0.6775, 0.8293, 0.6775, 0.8293, 0.6775, 0.8293, 0.6775, 0.7629, 0.6267, 0.7629, 0.6267, 0.7629, 0.6267, 0.7629, 0.6267, 0.2108, 0.1972, 0.2108, 0.1972, 0.2108, 0.1972, 0.2108, 0.1972, 0.2554, 0.2214, 0.2554, 0.2214, 0.2554, 0.2214])
me_cubo.use_remesh_preserve_volume = False
me_cubo.use_remesh_preserve_attributes = False
me_cubo.use_mirror_vertex_groups = False
me_cubo.update()
arm_metarig = bpy.data.armatures.new('metarig')  # bones are not reproduced

# ---- objects
ob_metarig = bpy.data.objects.new('metarig', arm_metarig)
ob_character = bpy.data.objects.new('character', me_cubo)

# ---- transforms, parenting, visibility, modifiers, constraints
ob_metarig.location = (0.0, 0.0, 0.0)
ob_metarig.rotation_euler = (1.571, -0.0, 0.0)
ob_metarig.scale = (1.0, 1.0, 1.0)
ob_metarig.show_in_front = True
ob_metarig.lineart.crease_threshold = 0.0
ob_character.parent = ob_metarig
ob_character.matrix_parent_inverse = Matrix(((1.0, 0.0, 0.0, 0.0), (0.0, -1.629e-07, 1.0, 0.0), (0.0, -1.0, -1.629e-07, 0.0), (0.0, 0.0, 0.0, 1.0)))
ob_character.location = (0.0, 0.0, 0.0)
ob_character.lineart.crease_threshold = 0.0
_vg = ob_character.vertex_groups.new(name='pieDer')
_vg.add([139, 140, 141, 142, 143, 144, 145, 146, 147, 148, 149, 150, 151, 152, 153, 154, 155, 156, 157, 158, 159, 160, 161, 162, 163, 164, 318, 319, 320, 321, 322, 323, 324, 325, 326, 327, 328, 329, 330, 331, 356, 357, 358, 359], 1.0, 'REPLACE')
_vg = ob_character.vertex_groups.new(name='hips')
for _i, _w in zip([165, 166, 174, 182, 197, 198, 212, 213, 214, 221, 222, 229, 230, 231, 232, 233, 234, 235, 240, 241, 242, 243, 244, 245, 246, 247, 248, 249, 250, 253, 254, 256, 257, 260, 261, 262, 264, 274, 276, 277, 278, 279, 302, 303, 304, 305, 306, 307, 308, 309, 367, 368, 369, 370, 371, 372, 373, 374, 375, 376, 377, 378, 379, 380, 381, 382, 383, 384, 385, 386, 387, 388, 389, 390, 391, 392, 393, 394, 413, 414, 415, 416, 417, 418, 428, 429, 430, 435, 436, 437, 438, 439, 440, 441, 442, 443, 444, 445, 446, 447, 448, 449, 450, 451, 452, 453, 454, 455, 456, 457, 458, 459, 460, 461, 462, 463, 464, 521, 522, 527, 528, 529, 530, 531, 532, 535, 536, 537, 538, 539, 540, 541, 542, 543, 544, 545, 546], [0.1976, 0.4804, 0.5231, 0.09957, 0.007791, 0.01677, 0.06384, 0.2517, 0.05837, 0.4395, 0.01799, 0.1448, 0.3718, 0.7972, 0.6605, 0.1705, 0.07362, 0.05596, 0.4753, 0.2294, 0.09906, 0.2673, 0.02172, 0.5384, 0.06972, 0.08086, 0.00466, 0.5171, 0.07495, 0.5027, 0.09532, 0.006941, 0.5253, 0.194, 0.09322, 0.005966, 0.5396, 0.02357, 0.09984, 0.0003534, 0.5228, 0.07845, 0.369, 0.1878, 0.2703, 0.3813, 0.3368, 0.2394, 0.2415, 0.3815, 0.3718, 0.7972, 0.6605, 0.1705, 0.02172, 0.06972, 0.194, 0.09984, 0.7972, 0.6605, 0.02172, 0.06972, 0.194, 0.7972, 0.6605, 0.02172, 0.06972, 0.194, 0.7972, 0.6605, 0.02172, 0.06972, 0.194, 0.7972, 0.6605, 0.02172, 0.06972, 0.194, 0.01118, 0.005588, 0.03892, 0.01946, 0.01199, 0.005995, 0.3529, 0.4902, 0.07429, 0.7972, 0.6605, 0.02172, 0.06972, 0.194, 0.7972, 0.6605, 0.02172, 0.06972, 0.194, 0.7972, 0.6605, 0.02172, 0.06972, 0.194, 0.7972, 0.6605, 0.02172, 0.06972, 0.194, 0.7972, 0.6605, 0.02172, 0.06972, 0.194, 0.7972, 0.6605, 0.02172, 0.06972, 0.194, 0.03681, 0.03715, 0.05521, 0.05572, 0.04908, 0.04294, 0.04953, 0.04334, 0.395, 0.3146, 0.2343, 0.154, 0.1575, 0.2407, 0.3239, 0.407, 0.4486, 0.4351, 0.4222, 0.4216]): _vg.add([_i], _w, 'REPLACE')
_vg = ob_character.vertex_groups.new(name='spine')
for _i, _w in zip([197, 213, 230, 231, 232, 233, 234, 235, 236, 238, 239, 240, 241, 242, 244, 245, 246, 247, 248, 249, 250, 251, 252, 253, 254, 256, 257, 258, 260, 261, 262, 264, 265, 276, 277, 278, 279, 302, 303, 304, 305, 306, 307, 308, 309, 367, 368, 369, 370, 371, 372, 373, 374, 375, 376, 377, 378, 379, 380, 381, 382, 383, 384, 385, 386, 387, 388, 389, 390, 391, 392, 393, 394, 427, 428, 429, 430, 431, 432, 435, 436, 437, 438, 439, 440, 441, 442, 443, 444, 445, 446, 447, 448, 449, 450, 451, 452, 453, 454, 455, 456, 457, 458, 459, 460, 461, 462, 463, 464, 519, 520, 521, 522, 523, 524, 525, 526, 527, 528, 529, 530, 531, 532, 533, 534, 535, 536, 537, 538, 539, 540, 541, 542, 543, 544, 545, 546], [0.01822, 0.01001, 0.1246, 0.08379, 0.06879, 0.09218, 0.3979, 0.1034, 0.07458, 0.1093, 0.01033, 0.2827, 0.6718, 0.1358, 0.007503, 0.2328, 0.05499, 0.3287, 0.09571, 0.2424, 0.3874, 0.02325, 0.1115, 0.2623, 0.07509, 0.003478, 0.3294, 0.0472, 0.05384, 0.09035, 0.007351, 0.2568, 0.004273, 0.06743, 0.1051, 0.2473, 0.3644, 0.3705, 0.7555, 0.4578, 0.3538, 0.3945, 0.6448, 0.5415, 0.3565, 0.1246, 0.08379, 0.06879, 0.09218, 0.007503, 0.05499, 0.05384, 0.06743, 0.08379, 0.06879, 0.007503, 0.05499, 0.05384, 0.08379, 0.06879, 0.007503, 0.05499, 0.05384, 0.08379, 0.06879, 0.007503, 0.05499, 0.05384, 0.08379, 0.06879, 0.007503, 0.05499, 0.05384, 0.0236, 0.3825, 0.2716, 0.3926, 0.1104, 0.049, 0.08379, 0.06879, 0.007503, 0.05499, 0.05384, 0.08379, 0.06879, 0.007503, 0.05499, 0.05384, 0.08379, 0.06879, 0.007503, 0.05499, 0.05384, 0.08379, 0.06879, 0.007503, 0.05499, 0.05384, 0.08379, 0.06879, 0.007503, 0.05499, 0.05384, 0.08379, 0.06879, 0.007503, 0.05499, 0.05384, 0.09193, 0.07969, 0.2536, 0.2515, 0.1035, 0.09771, 0.1001, 0.08991, 0.3258, 0.3221, 0.3017, 0.2777, 0.2985, 0.275, 0.06089, 0.0363, 0.3057, 0.3288, 0.3518, 0.3749, 0.3684, 0.3442, 0.32, 0.2958, 0.2837, 0.2942, 0.3266, 0.327]): _vg.add([_i], _w, 'REPLACE')
_vg = ob_character.vertex_groups.new(name='chest')
for _i, _w in zip([0, 8, 9, 11, 133, 135, 137, 138, 197, 230, 234, 235, 236, 237, 238, 239, 240, 241, 242, 245, 247, 248, 249, 250, 251, 252, 253, 254, 255, 256, 257, 258, 259, 261, 262, 263, 264, 265, 267, 268, 269, 272, 277, 278, 279, 281, 282, 283, 284, 285, 293, 294, 295, 296, 302, 304, 305, 306, 307, 308, 309, 350, 351, 352, 353, 354, 355, 360, 363, 364, 365, 366, 367, 420, 421, 422, 424, 426, 427, 428, 429, 430, 431, 432, 476, 477, 478, 519, 520, 521, 522, 523, 524, 525, 526, 527, 528, 529, 530, 531, 532, 533, 534, 535, 536, 537, 538, 539, 540, 541, 542, 543, 544, 545, 546], [2.371e-05, 0.1851, 0.1798, 0.06192, 0.00236, 0.01905, 0.02288, 0.3755, 0.5085, 0.0003064, 0.4846, 0.8023, 0.7309, 0.7808, 0.7306, 0.8465, 0.1366, 0.08297, 0.6278, 0.1331, 0.4929, 0.4811, 0.1307, 0.4744, 0.2428, 0.587, 0.1295, 0.7507, 0.2849, 0.69, 0.1055, 0.6958, 0.08549, 0.6928, 0.5897, 0.0869, 0.1285, 0.6074, 0.1339, 0.7386, 0.2442, 0.1493, 0.5414, 0.1252, 0.4761, 0.1439, 0.07374, 0.1413, 0.09508, 0.1456, 0.6901, 0.5724, 0.4962, 0.0172, 0.08185, 0.05114, 0.05004, 0.06185, 0.01356, 0.03656, 0.05247, 0.1353, 0.05315, 0.07144, 0.01237, 0.0273, 0.09978, 0.05064, 0.0942, 0.04191, 0.06354, 0.0259, 0.0003064, 0.07311, 0.03687, 0.07065, 0.04345, 0.01144, 0.3907, 0.07185, 0.1328, 0.4795, 0.6602, 0.4876, 0.01237, 0.0273, 0.05315, 0.7307, 0.5739, 0.6076, 0.5699, 0.7307, 0.7307, 0.6315, 0.6027, 0.5461, 0.5247, 0.5666, 0.5871, 0.5397, 0.5548, 0.7133, 0.4391, 0.2062, 0.2758, 0.3454, 0.415, 0.4101, 0.3408, 0.2714, 0.2021, 0.1674, 0.1714, 0.1093, 0.1023]): _vg.add([_i], _w, 'REPLACE')
_vg = ob_character.vertex_groups.new(name='neck')
for _i, _w in zip([0, 1, 2, 3, 5, 8, 9, 10, 11, 138, 236, 258, 265, 269, 270, 271, 272, 284, 285, 290, 291, 292, 293, 294, 295, 296, 332, 333, 334, 335, 336, 337, 338, 339, 340, 341, 342, 343, 344, 345, 346, 347, 348, 349, 350, 351, 352, 353, 354, 355, 360, 361, 362, 363, 364, 365, 366, 427, 432, 433, 434, 475, 476, 477, 478, 479, 480, 481, 482, 483, 484, 485, 486, 487, 488, 489, 490, 491, 492, 493, 494, 495, 496, 497, 498, 499, 500, 501, 502, 503, 504, 505, 506, 507, 508, 509, 510, 511, 512, 513, 514, 515, 516, 517, 518, 519, 520, 523, 524, 525, 526, 533, 534], [0.5886, 0.8379, 0.8387, 0.772, 0.6511, 0.3231, 0.3853, 0.8868, 0.8184, 0.2376, 0.01781, 0.04809, 0.0777, 0.3867, 0.836, 0.9707, 0.5391, 0.4779, 0.3782, 0.09945, 0.197, 0.1619, 0.115, 0.1167, 0.146, 0.8771, 0.6393, 0.6379, 0.6446, 0.6461, 0.6415, 0.6412, 0.6427, 0.6428, 0.635, 0.6349, 0.6349, 0.6348, 0.6344, 0.6346, 0.6346, 0.06761, 0.6258, 0.5945, 0.2682, 0.1315, 0.351, 0.1199, 0.1187, 0.2903, 0.5232, 0.06159, 0.06166, 0.1999, 0.2354, 0.2045, 0.3062, 0.02404, 0.008936, 0.09848, 0.09848, 0.09945, 0.1199, 0.1187, 0.1315, 0.1619, 0.1619, 0.1619, 0.1619, 0.1619, 0.1619, 0.1619, 0.1619, 0.1619, 0.1619, 0.1619, 0.1619, 0.1619, 0.1619, 0.1619, 0.1619, 0.1619, 0.1619, 0.1619, 0.1619, 0.1619, 0.1619, 0.1619, 0.1619, 0.1619, 0.1619, 0.1619, 0.1619, 0.1619, 0.1619, 0.1619, 0.1619, 0.1619, 0.1619, 0.6016, 0.2724, 0.7456, 0.1619, 0.2758, 0.5543, 0.008906, 0.004468, 0.002969, 0.005938, 0.001489, 0.002979, 0.03295, 0.01649]): _vg.add([_i], _w, 'REPLACE')
_vg = ob_character.vertex_groups.new(name='head')
for _i, _w in zip([0, 1, 2, 3, 4, 5, 6, 7, 8, 9, 10, 11, 138, 269, 270, 272, 284, 285, 286, 287, 288, 289, 290, 291, 292, 293, 294, 295, 332, 333, 334, 335, 336, 337, 338, 339, 340, 341, 342, 343, 344, 345, 346, 347, 348, 349, 350, 351, 352, 353, 354, 355, 360, 361, 362, 363, 364, 365, 366, 433, 434, 465, 466, 467, 468, 469, 470, 471, 472, 473, 474, 475, 476, 477, 478, 479, 480, 481, 482, 483, 484, 485, 486, 487, 488, 489, 490, 491, 492, 493, 494, 495, 496, 497, 498, 499, 500, 501, 502, 503, 504, 505, 506, 507, 508, 509, 510, 511, 512, 513, 514, 515, 516, 517, 518], [0.3698, 0.1387, 0.1427, 0.2143, 0.9909, 0.341, 0.9792, 0.9977, 0.452, 0.3707, 0.08858, 0.06513, 0.008395, 0.3228, 0.1185, 0.2386, 0.3846, 0.4231, 0.9861, 0.9936, 0.9913, 0.9953, 0.8894, 0.7995, 0.8332, 0.0905, 0.07062, 0.05346, 0.3607, 0.3621, 0.3554, 0.3539, 0.3585, 0.3588, 0.3573, 0.3572, 0.365, 0.3651, 0.3652, 0.3652, 0.3656, 0.3654, 0.3654, 0.9168, 0.3403, 0.3991, 0.5644, 0.8013, 0.5493, 0.839, 0.8312, 0.5768, 0.403, 0.9242, 0.9241, 0.6829, 0.6942, 0.704, 0.6432, 0.8894, 0.8894, 0.9913, 0.9953, 0.9947, 0.991, 0.9977, 0.9957, 0.9912, 0.9947, 0.9912, 0.9944, 0.8894, 0.839, 0.8312, 0.8013, 0.8332, 0.8332, 0.8332, 0.8332, 0.8332, 0.8332, 0.8332, 0.8332, 0.8332, 0.8332, 0.8332, 0.8332, 0.8332, 0.8332, 0.8332, 0.8332, 0.8332, 0.8332, 0.8332, 0.8332, 0.8332, 0.8332, 0.8332, 0.8332, 0.8332, 0.8332, 0.8332, 0.8332, 0.8332, 0.8332, 0.8332, 0.8332, 0.8332, 0.8332, 0.3893, 0.722, 0.2427, 0.8332, 0.7195, 0.4385]): _vg.add([_i], _w, 'REPLACE')
_vg = ob_character.vertex_groups.new(name='shoulder.L')
_vg = ob_character.vertex_groups.new(name='upper_arm.L')
_vg = ob_character.vertex_groups.new(name='forearm.L')
_vg = ob_character.vertex_groups.new(name='hand.L')
_vg = ob_character.vertex_groups.new(name='palm.01.L')
_vg = ob_character.vertex_groups.new(name='f_index.01.L')
_vg = ob_character.vertex_groups.new(name='f_index.02.L')
_vg = ob_character.vertex_groups.new(name='thumb.01.L')
_vg = ob_character.vertex_groups.new(name='thumb.02.L')
_vg = ob_character.vertex_groups.new(name='thumb.03.L')
_vg = ob_character.vertex_groups.new(name='palm.02.L')
_vg = ob_character.vertex_groups.new(name='f_middle.01.L')
_vg = ob_character.vertex_groups.new(name='f_middle.02.L')
_vg = ob_character.vertex_groups.new(name='palm.03.L')
_vg = ob_character.vertex_groups.new(name='f_ring.01.L')
_vg = ob_character.vertex_groups.new(name='f_ring.02.L')
_vg = ob_character.vertex_groups.new(name='palm.04.L')
_vg = ob_character.vertex_groups.new(name='f_pinky.01.L')
_vg = ob_character.vertex_groups.new(name='f_pinky.02.L')
_vg = ob_character.vertex_groups.new(name='shoulder.R')
for _i, _w in zip([8, 9, 11, 104, 105, 135, 136, 137, 138, 197, 236, 237, 238, 239, 248, 250, 251, 252, 254, 255, 256, 258, 259, 261, 262, 263, 265, 266, 267, 268, 269, 272, 277, 279, 281, 282, 283, 284, 285, 293, 294, 295, 296, 350, 352, 355, 363, 364, 365, 419, 420, 421, 422, 423, 424, 425, 426, 427, 430, 431, 432, 519, 520, 521, 522, 523, 524, 525, 526, 527, 528, 529, 530, 531, 532, 533, 534, 539, 540, 541, 542, 543], [0.02424, 0.06074, 0.05374, 0.1137, 0.1246, 0.7507, 0.8911, 0.1566, 0.3542, 0.05013, 0.1194, 0.1352, 0.08949, 0.05804, 0.0579, 0.0001095, 0.5201, 0.1609, 0.0063, 0.4586, 0.1264, 0.168, 0.7583, 0.005995, 0.07916, 0.09807, 0.2555, 0.1177, 0.6994, 0.1866, 0.03579, 0.07012, 0.1172, 0.0007766, 0.03213, 0.1009, 0.02949, 0.03129, 0.05032, 0.0952, 0.2258, 0.2937, 0.0831, 0.01014, 0.003873, 0.01279, 0.005068, 0.001937, 0.006393, 0.05885, 0.01606, 0.05045, 0.01474, 0.05686, 0.04904, 0.06229, 0.07828, 0.4632, 5.547e-05, 0.1245, 0.319, 0.1044, 0.2218, 0.04474, 0.06227, 0.09447, 0.09944, 0.1569, 0.1893, 0.02237, 0.03116, 0.02983, 0.03729, 0.04153, 0.0519, 0.1437, 0.3911, 4.437e-05, 3.328e-05, 2.219e-05, 1.109e-05, 5.547e-06]): _vg.add([_i], _w, 'REPLACE')
_vg = ob_character.vertex_groups.new(name='upper_arm.R')
for _i, _w in zip([100, 101, 102, 103, 104, 105, 107, 108, 109, 110, 111, 112, 113, 114, 115, 116, 117, 118, 119, 120, 121, 122, 123, 124, 125, 126, 127, 128, 129, 130, 131, 132, 133, 134, 135, 136, 137, 197, 235, 236, 237, 238, 239, 242, 247, 248, 249, 250, 251, 252, 254, 255, 256, 258, 259, 261, 262, 263, 265, 266, 267, 268, 277, 279, 281, 282, 283, 395, 396, 397, 398, 399, 400, 401, 402, 419, 420, 421, 422, 423, 424, 425, 426, 427, 430, 431, 432, 519, 520, 522, 525, 526, 528, 531, 532, 533, 534, 536, 537, 538, 539, 540, 541, 542], [0.09769, 0.09984, 0.09677, 0.09467, 0.6447, 0.6493, 0.09075, 0.09059, 0.1044, 0.1036, 0.9713, 0.965, 0.9616, 0.9648, 0.9633, 0.9638, 0.9523, 0.9523, 0.8031, 0.8218, 0.7836, 0.7763, 0.7848, 0.7788, 0.7614, 0.763, 0.9629, 0.9799, 0.9619, 0.9817, 0.9653, 0.9539, 0.9611, 0.9684, 0.009976, 0.08579, 0.8029, 0.0, 0.0, 0.0, 0.0, 0.0, 0.0, 0.0, 0.0, 0.0, 0.0, 0.0, 0.0, 0.0, 0.0, 0.03685, 0.0, 0.0, 0.1355, 0.0, 0.0, 0.806, 0.00114, 0.8519, 0.1523, 0.02869, 0.003069, 0.0, 0.7962, 0.8068, 0.7837, 0.04734, 0.0522, 0.04992, 0.04537, 0.04839, 0.05178, 0.0453, 0.04884, 0.9101, 0.8786, 0.8803, 0.8745, 0.9303, 0.8839, 0.9237, 0.8829, 0.0, 0.0, 0.0, 0.0, 0.0, 0.0, 0.0, 0.0, 0.0, 0.0, 0.0082, 0.008394, 0.0, 0.0, 0.0, 0.0, 0.0, 0.0, 0.0, 0.0, 0.0]): _vg.add([_i], _w, 'REPLACE')
_vg = ob_character.vertex_groups.new(name='forearm.R')
for _i, _w in zip([12, 13, 24, 25, 26, 27, 28, 85, 98, 99, 100, 101, 102, 103, 106, 107, 108, 109, 110, 111, 112, 113, 114, 115, 116, 117, 118, 119, 120, 121, 122, 123, 124, 125, 126, 297, 298, 299, 300, 301, 395, 396, 397, 398, 399, 400, 401, 402], [0.1114, 0.09403, 0.2171, 0.1505, 0.1014, 0.1562, 0.1172, 0.112, 0.6985, 0.6312, 0.8965, 0.8947, 0.9015, 0.9035, 0.6147, 0.9046, 0.9068, 0.8914, 0.8936, 0.002285, 0.01451, 0.02327, 0.01752, 0.01886, 0.01732, 0.03737, 0.03946, 0.196, 0.1773, 0.2147, 0.222, 0.2139, 0.2196, 0.2367, 0.2353, 0.7628, 0.6544, 0.7595, 0.6976, 0.6728, 0.8332, 0.7821, 0.7966, 0.7597, 0.8305, 0.7956, 0.7806, 0.7638]): _vg.add([_i], _w, 'REPLACE')
_vg = ob_character.vertex_groups.new(name='hand.R')
for _i, _w in zip([12, 13, 24, 25, 26, 27, 28, 61, 68, 85, 98, 99, 106, 297, 298, 299, 300, 301, 395, 396, 397, 398, 399, 400, 401, 402], [0.09014, 0.02653, 0.5362, 0.728, 0.1307, 0.6353, 0.04458, 0.002884, 0.002069, 0.1378, 0.1641, 0.06657, 0.06138, 0.1586, 0.1062, 0.2096, 0.1182, 0.133, 0.07929, 0.06652, 0.08204, 0.03069, 0.1048, 0.0591, 0.05312, 0.03329]): _vg.add([_i], _w, 'REPLACE')
_vg = ob_character.vertex_groups.new(name='palm.01.R')
for _i, _w in zip([26, 68, 69, 84, 85, 86, 92, 280], [0.01992, 0.04539, 0.01043, 0.6283, 0.02512, 0.536, 0.2531, 0.1476]): _vg.add([_i], _w, 'REPLACE')
_vg = ob_character.vertex_groups.new(name='f_index.01.R')
for _i, _w in zip([32, 33, 76, 77, 80, 84, 86], [0.0817, 0.05569, 0.8544, 0.009451, 0.8683, 0.05714, 0.04017]): _vg.add([_i], _w, 'REPLACE')
_vg = ob_character.vertex_groups.new(name='f_index.02.R')
for _i, _w in zip([32, 38, 39, 44, 45, 76, 77, 78, 80, 81, 82], [0.01574, 0.8699, 0.9211, 0.06725, 0.04927, 0.009653, 0.9194, 0.05106, 0.0004499, 0.9454, 0.05151]): _vg.add([_i], _w, 'REPLACE')
_vg = ob_character.vertex_groups.new(name='thumb.01.R')
for _i, _w in zip([25, 26, 27, 84, 85, 86, 92, 93, 98, 280, 300, 301, 396, 397, 400], [0.04013, 0.6034, 0.06802, 0.117, 0.5748, 0.05234, 0.3928, 0.0408, 0.01576, 0.04515, 0.1234, 0.1187, 0.05936, 0.007882, 0.0617]): _vg.add([_i], _w, 'REPLACE')
_vg = ob_character.vertex_groups.new(name='thumb.02.R')
for _i, _w in zip([26, 84, 85, 86, 87, 88, 89, 90, 92, 93, 94, 95, 97, 280], [0.09895, 0.05754, 0.1083, 0.2259, 0.9211, 0.517, 0.07797, 0.03698, 0.239, 0.925, 0.07693, 0.837, 0.02089, 0.703]): _vg.add([_i], _w, 'REPLACE')
_vg = ob_character.vertex_groups.new(name='thumb.03.R')
for _i, _w in zip([88, 89, 90, 91, 92, 94, 95, 96, 97, 280], [0.4807, 0.9148, 0.9558, 1.003, 0.02601, 0.9038, 0.157, 0.9916, 0.9636, 0.05508]): _vg.add([_i], _w, 'REPLACE')
_vg = ob_character.vertex_groups.new(name='palm.02.R')
for _i, _w in zip([25, 27, 29, 32, 33, 61, 68, 69, 84, 86, 92], [0.00499, 0.05896, 0.02208, 0.02629, 0.02383, 0.08909, 0.7192, 0.8721, 0.1062, 0.08471, 0.03473]): _vg.add([_i], _w, 'REPLACE')
_vg = ob_character.vertex_groups.new(name='f_middle.01.R')
for _i, _w in zip([31, 32, 33, 34, 35, 38, 39, 40, 68, 69, 70, 71, 76, 80], [0.1361, 0.7296, 0.8473, 0.7537, 0.03827, 0.03666, 0.003992, 0.005095, 0.03751, 0.01042, 0.01822, 0.004036, 0.06359, 0.06434]): _vg.add([_i], _w, 'REPLACE')
_vg = ob_character.vertex_groups.new(name='f_middle.02.R')
for _i, _w in zip([31, 32, 34, 37, 40, 43, 46, 70, 71, 72, 73], [0.02986, 0.02138, 0.01651, 0.8854, 0.9137, 0.07872, 0.05076, 0.8961, 0.927, 0.07629, 0.04085]): _vg.add([_i], _w, 'REPLACE')
_vg = ob_character.vertex_groups.new(name='palm.03.R')
for _i, _w in zip([31, 57, 61, 68], [0.02437, 0.08957, 0.6762, 0.0828]): _vg.add([_i], _w, 'REPLACE')
_vg = ob_character.vertex_groups.new(name='f_ring.01.R')
for _i, _w in zip([17, 29, 30, 31, 32, 34, 35, 36, 37, 41, 47, 54, 61, 62, 63, 65], [0.06661, 0.001657, 0.1216, 0.6367, 0.05403, 0.1201, 0.7814, 0.08031, 0.00728, 0.4807, 0.005268, 0.005241, 0.02736, 0.1024, 0.4753, 0.003486]): _vg.add([_i], _w, 'REPLACE')
_vg = ob_character.vertex_groups.new(name='f_ring.02.R')
for _i, _w in zip([30, 31, 36, 41, 42, 47, 62, 63, 64, 65], [0.01417, 0.02204, 0.7992, 0.4953, 0.05785, 0.01572, 0.8009, 0.4963, 0.05767, 0.01265]): _vg.add([_i], _w, 'REPLACE')
_vg = ob_character.vertex_groups.new(name='palm.04.R')
for _i, _w in zip([12, 13, 14, 15, 16, 17, 24, 27, 28, 29, 30, 34, 35, 57, 61, 69, 98, 99, 106, 297, 298, 301, 395, 396, 397, 398, 401, 402], [0.7851, 0.8571, 0.8868, 0.9236, 0.07634, 0.04249, 0.2193, 0.06007, 0.8186, 0.9108, 0.04218, 0.02482, 0.01678, 0.8192, 0.1227, 0.01159, 0.0773, 0.275, 0.3064, 0.06559, 0.2253, 0.01224, 0.03279, 0.006121, 0.03865, 0.1532, 0.1126, 0.1375]): _vg.add([_i], _w, 'REPLACE')
_vg = ob_character.vertex_groups.new(name='f_pinky.01.R')
for _i, _w in zip([14, 15, 16, 17, 18, 19, 30, 31, 35, 36, 57, 58], [0.07374, 0.05315, 0.8286, 0.8452, 0.02542, 0.007165, 0.7279, 0.06913, 0.09433, 0.02745, 0.03934, 0.02216]): _vg.add([_i], _w, 'REPLACE')
_vg = ob_character.vertex_groups.new(name='f_pinky.02.R')
for _i, _w in zip([16, 17, 18, 19, 20, 21, 30, 54, 55, 58, 59], [0.05576, 0.01715, 0.902, 0.9192, 0.06251, 0.0495, 0.0236, 0.9121, 0.06166, 0.8927, 0.07462]): _vg.add([_i], _w, 'REPLACE')
_vg = ob_character.vertex_groups.new(name='thigh.L')
_vg = ob_character.vertex_groups.new(name='shin.L')
for _i, _w in zip([143, 144, 145, 149, 150, 151, 156, 157, 158, 159, 164, 210, 211, 220, 322, 324, 325, 326, 328, 329, 330, 331], [0.0, 0.0, 0.0, 0.0, 0.0, 0.0, 0.0, 0.0, 0.0, 0.0, 0.0, 0.0, 0.0, 0.0, 0.0, 0.0, 0.0, 0.0, 0.0, 0.0, 0.0, 0.0]): _vg.add([_i], _w, 'REPLACE')
_vg = ob_character.vertex_groups.new(name='foot.L')
for _i, _w in zip([143, 144, 149, 150, 153, 154, 156, 159, 211, 322, 328, 329, 330, 331], [0.0, 0.0, 0.0, 0.0, 0.0, 0.0, 0.0, 0.0, 0.0, 0.0, 0.0, 0.0, 0.0, 0.0]): _vg.add([_i], _w, 'REPLACE')
_vg = ob_character.vertex_groups.new(name='toe.L')
_vg = ob_character.vertex_groups.new(name='heel.L')
_vg = ob_character.vertex_groups.new(name='heel.02.L')
_vg = ob_character.vertex_groups.new(name='thigh.R')
for _i, _w in zip([165, 166, 167, 168, 169, 170, 171, 174, 175, 176, 177, 178, 179, 182, 183, 184, 185, 186, 187, 190, 191, 192, 193, 194, 198, 199, 200, 201, 202, 203, 204, 205, 206, 212, 213, 214, 215, 216, 217, 218, 221, 222, 223, 224, 225, 226, 229, 230, 231, 232, 233, 240, 243, 244, 245, 246, 249, 253, 257, 260, 264, 273, 274, 275, 276, 278, 302, 303, 304, 305, 306, 307, 308, 309, 310, 311, 312, 313, 314, 315, 316, 317, 367, 368, 369, 370, 371, 372, 373, 374, 375, 376, 377, 378, 379, 380, 381, 382, 383, 384, 385, 386, 387, 388, 389, 390, 391, 392, 393, 394, 403, 404, 405, 406, 407, 408, 409, 410, 411, 412, 413, 414, 415, 416, 417, 418, 428, 429, 435, 436, 437, 438, 439, 440, 441, 442, 443, 444, 445, 446, 447, 448, 449, 450, 451, 452, 453, 454, 455, 456, 457, 458, 459, 460, 461, 462, 463, 464, 535, 536, 537, 538, 539, 540, 541, 542, 543, 544, 545, 546], [0.7884, 0.5137, 0.9888, 0.9782, 0.8243, 0.1195, 0.03435, 0.4651, 0.9749, 0.9746, 0.8322, 0.1168, 0.03209, 0.8779, 0.9967, 0.9844, 0.8199, 0.1613, 0.019, 0.9938, 0.9796, 0.8176, 0.1384, 0.0588, 0.965, 0.9954, 0.9814, 0.986, 0.8131, 0.8166, 0.1616, 0.1579, 0.03087, 0.9309, 0.7117, 0.9393, 0.9785, 0.8288, 0.1618, 0.08568, 0.5552, 0.962, 0.9741, 0.8374, 0.1176, 0.07223, 0.8438, 0.4762, 0.116, 0.2672, 0.7197, 0.09543, 0.7257, 0.9319, 0.07445, 0.8662, 0.09044, 0.09214, 0.008564, 0.7478, 0.05811, 0.9851, 0.9464, 0.9694, 0.8208, 0.08976, 0.1721, 0.01665, 0.2133, 0.208, 0.2006, 0.0806, 0.168, 0.2034, 0.03777, 0.05295, 0.0443, 0.05132, 0.01047, 0.02509, 0.06914, 0.07379, 0.4762, 0.116, 0.2672, 0.7197, 0.9319, 0.8662, 0.7478, 0.8208, 0.116, 0.2672, 0.9319, 0.8662, 0.7478, 0.116, 0.2672, 0.9319, 0.8662, 0.7478, 0.116, 0.2672, 0.9319, 0.8662, 0.7478, 0.116, 0.2672, 0.9319, 0.8662, 0.7478, 0.9853, 0.9817, 0.9748, 0.9747, 0.9926, 0.9885, 0.989, 0.9843, 0.9922, 0.9891, 0.9704, 0.9759, 0.9524, 0.9654, 0.966, 0.97, 0.1863, 0.09364, 0.116, 0.2672, 0.9319, 0.8662, 0.7478, 0.116, 0.2672, 0.9319, 0.8662, 0.7478, 0.116, 0.2672, 0.9319, 0.8662, 0.7478, 0.116, 0.2672, 0.9319, 0.8662, 0.7478, 0.116, 0.2672, 0.9319, 0.8662, 0.7478, 0.116, 0.2672, 0.9319, 0.8662, 0.7478, 0.07635, 0.05726, 0.03817, 0.01909, 0.01873, 0.03746, 0.05619, 0.07492, 0.08428, 0.08589, 0.1338, 0.14]): _vg.add([_i], _w, 'REPLACE')
_vg = ob_character.vertex_groups.new(name='shin.R')
for _i, _w in zip([139, 140, 141, 142, 143, 144, 145, 146, 149, 150, 151, 152, 153, 154, 156, 157, 159, 160, 163, 164, 169, 170, 171, 172, 173, 177, 178, 179, 180, 181, 185, 186, 187, 188, 189, 192, 193, 194, 195, 196, 202, 203, 204, 205, 206, 207, 208, 209, 210, 211, 216, 217, 218, 219, 220, 224, 225, 226, 227, 228, 310, 311, 312, 313, 314, 315, 316, 317, 322, 323, 324, 325, 326, 327, 328, 329, 330, 331, 356, 357, 358, 359], [0.07688, 0.07383, 0.5749, 0.1225, 0.5628, 0.6027, 0.3337, 0.1055, 0.4078, 0.06287, 0.3709, 0.05742, 0.4799, 0.4685, 0.4328, 0.3399, 0.4581, 0.0713, 0.07187, 0.4024, 0.1755, 0.88, 0.9522, 0.9143, 0.2557, 0.1674, 0.8828, 0.9549, 0.9244, 0.2498, 0.18, 0.8383, 0.9644, 0.9649, 0.7644, 0.1823, 0.8612, 0.9395, 0.9435, 0.2673, 0.1866, 0.1833, 0.838, 0.8417, 0.9575, 0.9762, 0.9732, 0.965, 0.7473, 0.764, 0.1707, 0.8377, 0.9131, 0.9705, 0.6818, 0.1621, 0.8819, 0.9258, 0.9665, 0.2826, 0.9467, 0.9451, 0.9459, 0.9477, 0.9679, 0.9593, 0.9286, 0.9249, 0.3753, 0.3238, 0.2446, 0.3109, 0.007365, 0.005489, 0.4878, 0.4568, 0.4722, 0.4999, 0.03144, 0.003683, 0.02871, 0.002745]): _vg.add([_i], _w, 'REPLACE')
_vg = ob_character.vertex_groups.new(name='foot.R')
for _i, _w in zip([139, 140, 141, 142, 143, 144, 145, 146, 147, 148, 149, 150, 151, 152, 153, 154, 155, 156, 157, 158, 159, 160, 161, 162, 163, 164, 172, 173, 180, 181, 188, 189, 195, 196, 208, 209, 210, 211, 219, 220, 227, 228, 322, 323, 324, 325, 326, 327, 328, 329, 330, 331, 356, 357, 358, 359], [0.6182, 0.6423, 0.4283, 0.895, 0.608, 0.5131, 0.6742, 0.8365, 0.1082, 0.07984, 1.0, 0.8337, 1.0, 0.8644, 0.5624, 0.6228, 0.05744, 0.5935, 0.728, 0.007381, 1.0, 0.792, 0.8368, 0.8052, 0.8943, 1.0, 0.5739, 0.6812, 0.4828, 0.5391, 0.2066, 0.241, 0.2565, 0.7385, 0.3821, 0.4002, 0.4381, 0.3345, 0.1511, 0.3336, 0.3081, 0.9841, 0.6356, 0.6854, 0.7696, 0.6922, 0.876, 0.8599, 1.0, 1.0, 1.0, 1.0, 0.5353, 0.4667, 0.5192, 0.4336]): _vg.add([_i], _w, 'REPLACE')
_vg = ob_character.vertex_groups.new(name='toe.R')
for _i, _w in zip([139, 140, 143, 145, 147, 148, 152, 155, 158, 161, 162, 181, 318, 319, 320, 321, 322, 324, 326, 327, 356, 357, 358, 359], [0.009485, 0.0, 0.0, 0.0, 0.895, 0.922, 0.0, 0.943, 0.9723, 0.0, 0.1719, 0.0, 0.9763, 0.9803, 0.9794, 0.9847, 0.0, 0.0, 0.0, 0.0, 0.0, 0.05789, 0.1145, 0.2516]): _vg.add([_i], _w, 'REPLACE')
_vg = ob_character.vertex_groups.new(name='heel.R')
for _i, _w in zip([139, 141, 142, 143, 144, 145, 146, 149, 151, 153, 154, 156, 157, 159, 160, 163, 164, 173, 188, 189, 196, 208, 209, 210, 211, 219, 220, 228, 322, 323, 324, 325, 328, 329, 330, 331], [0.01489, 0.8578, 0.07328, 0.8823, 0.9066, 0.8172, 0.03073, 0.9243, 0.8506, 0.908, 0.9705, 0.9477, 0.8376, 0.9255, 0.04828, 0.0654, 0.8579, 0.01016, 0.05379, 0.7204, 0.08168, 0.05471, 0.06814, 0.7538, 0.7624, 0.0436, 0.7045, 0.09263, 0.454, 0.4188, 0.4621, 0.4253, 0.9567, 0.9618, 0.9842, 0.9748]): _vg.add([_i], _w, 'REPLACE')
_vg = ob_character.vertex_groups.new(name='heel.02.R')
for _i, _w in zip([139, 142, 146, 149, 150, 151, 152, 153, 154, 156, 157, 159, 160, 162, 163, 164, 173, 196, 228, 322, 323, 324, 325, 326, 327, 329, 356, 357, 358, 359], [0.07731, 0.1228, 0.1012, 0.06733, 0.9474, 0.1277, 0.9618, 0.08898, 0.004923, 0.04411, 0.1532, 0.0435, 0.6812, 0.1877, 0.6929, 0.08281, 0.002583, 0.03769, 0.01425, 0.5344, 0.5712, 0.5074, 0.5447, 0.9798, 0.9893, 0.008245, 0.4737, 0.4899, 0.4809, 0.4947]): _vg.add([_i], _w, 'REPLACE')
_vg = ob_character.vertex_groups.new(name='f_index.03.L')
_vg = ob_character.vertex_groups.new(name='f_middle.03.L')
_vg = ob_character.vertex_groups.new(name='f_ring.03.L')
_vg = ob_character.vertex_groups.new(name='f_pinky.03.L')
_vg = ob_character.vertex_groups.new(name='f_index.03.R')
for _i, _w in zip([38, 39, 44, 45, 50, 51, 77, 78, 79, 81, 82, 83], [0.06934, 0.03846, 0.9284, 0.9484, 0.9924, 0.994, 0.03827, 0.9469, 0.9956, 0.01223, 0.9471, 0.9943]): _vg.add([_i], _w, 'REPLACE')
_vg = ob_character.vertex_groups.new(name='f_middle.03.R')
for _i, _w in zip([37, 40, 43, 46, 49, 52, 70, 71, 72, 73, 74, 75], [0.0615, 0.04711, 0.9167, 0.9471, 0.9909, 0.9946, 0.05562, 0.03216, 0.9196, 0.9529, 0.991, 0.9949]): _vg.add([_i], _w, 'REPLACE')
_vg = ob_character.vertex_groups.new(name='f_ring.03.R')
for _i, _w in zip([36, 42, 47, 48, 53, 62, 64, 65, 66, 67], [0.07296, 0.93, 0.9389, 0.9913, 0.9933, 0.0715, 0.9308, 0.9412, 0.9915, 0.9939]): _vg.add([_i], _w, 'REPLACE')
_vg = ob_character.vertex_groups.new(name='f_pinky.03.R')
for _i, _w in zip([18, 19, 20, 21, 22, 23, 54, 55, 56, 58, 59, 60], [0.05409, 0.04255, 0.9345, 0.9483, 0.9917, 0.9944, 0.04844, 0.9357, 0.9917, 0.05776, 0.9214, 0.9881]): _vg.add([_i], _w, 'REPLACE')
_m = ob_character.modifiers.new('Reflexión', 'MIRROR')
_m.use_clip = True
_m = ob_character.modifiers.new('Esqueleto', 'ARMATURE')
_m = ob_character.modifiers.new('Esqueleto.001', 'ARMATURE')
_m = ob_character.modifiers.new('Esqueleto.002', 'ARMATURE')
_m.object = ob_metarig

# ---- collection membership
col_collection_1.objects.link(ob_metarig)
col_collection_1.objects.link(ob_character)

# ---- scene / render settings (as saved in the file)
scene.frame_start = 1; scene.frame_end = 250; scene.frame_set(0)
scene.render.engine = 'BLENDER_EEVEE_NEXT'
scene.render.resolution_percentage = 50
scene.render.dither_intensity = 0.0
scene.cycles.use_denoising = False
scene.cycles.samples = 10
scene.cycles.sampling_pattern = 'TABULATED_SOBOL'
scene.cycles.light_sampling_threshold = 0.0
scene.cycles.use_adaptive_sampling = False
scene.cycles.use_light_tree = False
scene.cycles.blur_glossy = 0.0
scene.cycles.pixel_filter_type = 'GAUSSIAN'
scene.cycles.sample_clamp_indirect = 0.0
scene.view_settings.view_transform = 'Standard'
bpy.context.view_layer.update()

# ---- added for rendering (the .blend has no active camera and no usable light): camera, sun
cam_auto = bpy.data.cameras.new('AutoCamera')
cam_auto.lens = 50.0
cam_auto.sensor_width = 36.0
cam_auto.clip_end = 1000.0
ob_auto_camera = bpy.data.objects.new('AutoCamera', cam_auto)
scene.collection.objects.link(ob_auto_camera)
ob_auto_camera.location = (2.16992, -2.70626, 2.75512)
ob_auto_camera.rotation_euler = (1.09748, -7.21219e-08, 0.694738)
scene.camera = ob_auto_camera
light_auto_sun = bpy.data.lights.new('AutoSun', 'SUN')
light_auto_sun.energy = 3.0
light_auto_sun.angle = 0.0523599
ob_auto_sun = bpy.data.objects.new('AutoSun', light_auto_sun)
scene.collection.objects.link(ob_auto_sun)
ob_auto_sun.rotation_euler = (0.872665, 0.174533, 0.523599)
bpy.context.view_layer.update()
